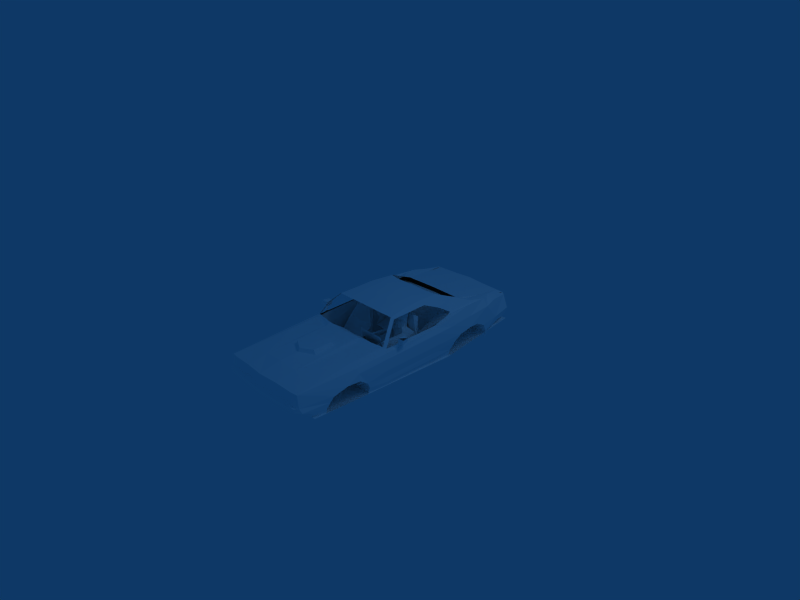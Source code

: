 # Source: 70cuda.blend  (saved by Blender 2.48.1; exported with 4.5.12 LTS)
import bpy
from mathutils import Matrix  # noqa: F401  (used for matrix-valued properties, if any)

bpy.ops.wm.read_factory_settings(use_empty=True)
scene = bpy.context.scene
scene.name = 'Scene'

# ---- collections
col_collection_1 = bpy.data.collections.new('Collection 1'); scene.collection.children.link(col_collection_1)

# ---- materials (node trees are filled in below, after node groups)
mat_material_1 = bpy.data.materials.new('Material#1')
mat_material_1.alpha_threshold = 0.0
mat_material_1.diffuse_color = (1.0, 1.0, 1.0, 1.0)
mat_material_1.roughness = 0.5
mat_material_1.line_color = (0.0, 0.0, 0.0, 1.0)

# ---- material node trees

# ---- world
world_world = bpy.data.worlds.new('World'); scene.world = world_world
world_world.color = (0.05656, 0.2208, 0.4)
world_world.use_sun_shadow = False
world_world.sun_shadow_jitter_overblur = 0.0
world_world.cycles.sampling_method = 'MANUAL'
world_world.cycles.sample_map_resolution = 256

# ---- cameras
cam_camera = bpy.data.cameras.new('Camera')
cam_camera.passepartout_alpha = 0.2
cam_camera.clip_end = 100.0
cam_camera.lens = 35.0
cam_camera.ortho_scale = 7.314
cam_camera.show_passepartout = False
cam_camera.show_safe_areas = True
cam_camera.dof.focus_distance = 0.0
cam_camera.dof.aperture_fstop = 128.0

# ---- lights
light_spot = bpy.data.lights.new('Spot', 'POINT')
light_spot.transmission_factor = 0.0
light_spot.cutoff_distance = 30.0
light_spot.energy = 100.0
light_spot.shadow_buffer_clip_start = 1.001
light_spot.shadow_soft_size = 1.0
light_spot.shadow_maximum_resolution = 0.006
light_spot.use_absolute_resolution = True
light_spot.cycles.use_multiple_importance_sampling = False

# ---- meshes
me_body_prm0_material_1 = bpy.data.meshes.new('body.prm0_Material#1')
me_body_prm0_material_1.from_pydata([(0.7819, -0.3092, 0.1261), (0.8695, -0.29, 0.2161), (0.87, -0.3076, 0.1529), (0.8695, -0.29, 0.2161), (0.7819, -0.3092, 0.1261), (0.7712, -0.289, 0.213), (0.7689, -0.2068, 0.1501), (0.87, -0.3076, 0.1529), (0.8493, -0.2036, 0.1534), (0.87, -0.3076, 0.1529), (0.7689, -0.2068, 0.1501), (0.7819, -0.3092, 0.1261), (0.8493, -0.2036, 0.1534), (0.8514, -0.1825, 0.2092), (0.8493, -0.2036, 0.1534), (0.8514, -0.1825, 0.2092), (0.7712, -0.289, 0.213), (0.7613, -0.1844, 0.2075), (0.7613, -0.1844, 0.2075), (0.7689, -0.2068, 0.1501), (0.7613, -0.1844, 0.2075), (0.7589, -0.305, 0.06481), (0.8052, -0.2483, 0.1602), (0.7332, -0.305, 0.103), (0.8052, -0.2483, 0.1602), (0.7589, -0.305, 0.06481), (0.8085, -0.2483, 0.1439), (0.7589, -0.3556, 0.06481), (0.803, -0.2715, 0.1559), (0.8077, -0.2715, 0.1322), (0.803, -0.2715, 0.1559), (0.7589, -0.3556, 0.06481), (0.7332, -0.3556, 0.103), (0.8077, -0.2715, 0.1322), (0.8077, -0.2715, 0.1322), (0.7589, -0.3556, 0.06481), (0.7332, -0.3556, 0.103), (0.7332, -0.3556, 0.103), (0.803, -0.2715, 0.1559), (0.2675, 1.974, 0.1244), (0.6975, 1.974, 0.1118), (0.4961, 1.154, 0.2305), (0.524, 1.267, 0.1933), (0.4626, 0.7419, 0.4184), (0.3088, 0.7083, 0.4253), (0.00301, 0.3898, 0.4685), (0.00301, 0.7044, 0.4344), (0.3195, 0.3936, 0.4613), (0.4626, 0.7419, 0.4184), (0.4855, 0.3892, 0.4435), (0.00301, 0.09168, 0.4649), (0.3128, 0.0958, 0.4576), (0.4943, 0.09255, 0.436), (0.00301, -0.2367, 0.438), (0.3108, -0.2316, 0.4308), (0.5345, -0.2081, 0.4141), (0.323, -0.597, 0.1687), (0.00301, -0.6973, 0.1596), (0.00301, -0.6104, 0.1685), (0.2974, -0.6844, 0.1552), (0.3451, -0.6727, 0.1282), (0.662, -0.5759, 0.1086), (0.3536, -1.023, 0.1134), (0.6618, -1.015, 0.09759), (0.6845, -0.4927, 0.1237), (0.3033, -1.026, 0.1363), (0.00301, -1.02, 0.1503), (0.3164, -1.675, 0.09961), (0.00301, -1.675, 0.1238), (0.6114, -1.659, 0.06876), (0.3164, -1.675, 0.09961), (0.00301, -2.014, 0.06355), (0.00301, -1.675, 0.1238), (0.3141, -1.99, 0.06223), (0.6114, -1.659, 0.06876), (0.3164, -1.675, 0.09961), (0.6114, -1.659, 0.06876), (0.6102, -1.973, 0.04512), (0.3141, -1.99, 0.06223), (0.003012, -2.01, -0.1219), (0.00301, -2.014, 0.06355), (0.2956, -1.982, -0.1259), (0.6102, -1.973, 0.04512), (0.6774, -1.973, -0.1518), (0.7157, -1.955, 0.03905), (0.7157, -1.955, 0.03905), (0.6618, -1.015, 0.09759), (0.7157, -1.955, 0.03905), (0.6114, -1.659, 0.06876), (0.7673, -1.026, 0.05419), (0.7739, -0.5059, 0.07227), (0.662, -0.5759, 0.1086), (0.7178, -0.458, 0.1022), (0.6845, -0.4927, 0.1237), (0.6616, -0.3313, 0.2609), (0.6233, -0.3628, 0.2952), (0.5691, -0.177, 0.3848), (0.5345, -0.2081, 0.4141), (0.4943, 0.09255, 0.436), (0.4855, 0.3892, 0.4435), (0.571, 0.4003, 0.3972), (0.4626, 0.7419, 0.4184), (0.6518, 0.6154, 0.3102), (0.5068, 1.038, 0.2903), (0.6864, 0.8063, 0.19), (0.524, 1.267, 0.1933), (0.4626, 0.7419, 0.4184), (0.6886, 1.247, 0.2228), (0.6166, 1.923, 0.1359), (0.6166, 1.923, 0.1359), (0.6511, 1.662, 0.1736), (0.7518, 1.461, 0.203), (0.7103, 0.9385, 0.1784), (0.7666, 1.1, 0.2083), (0.7208, 0.7221, 0.1732), (0.7732, 0.7344, 0.1508), (0.6864, 0.8063, 0.19), (0.7293, 0.4506, 0.1136), (0.7729, 0.4505, 0.09059), (0.7249, 1.969, 0.0881), (0.7249, 1.969, 0.0881), (0.7851, 1.672, 0.1235), (0.8377, 1.464, 0.1011), (0.8278, 1.095, 0.06497), (0.8221, 0.7201, 0.03239), (0.8193, 0.4539, 0.02149), (0.8044, -1.025, -0.01519), (0.8065, -0.5322, -0.0007262), (0.8235, -1.229, -0.1047), (0.8165, -1.453, -0.1579), (0.7349, -1.952, -0.1534), (0.7996, -1.507, -0.2302), (0.7349, -1.952, -0.1534), (0.6969, -2.015, -0.1476), (0.7616, -1.924, -0.2253), (0.7823, -1.559, -0.3214), (0.6926, -2.005, -0.2156), (0.7616, -1.924, -0.2253), (0.6926, -2.005, -0.2156), (0.2805, -2.038, -0.1368), (0.6926, -2.005, -0.2156), (0.2975, -2.022, -0.2285), (0.003009, -2.051, -0.135), (0.003008, -2.039, -0.224), (0.7609, -1.554, -0.4146), (0.7198, -1.763, -0.3764), (0.7198, -1.763, -0.3764), (0.5248, -1.748, -0.3725), (0.3067, -1.757, -0.3715), (0.003007, -1.836, -0.3589), (0.8239, -1.025, -0.1199), (0.8114, -0.8893, -0.2175), (0.8131, -0.5385, -0.1725), (0.7915, -0.5262, -0.2787), (0.7986, -0.8434, -0.3112), (0.7913, -0.5206, -0.3614), (0.7685, -0.511, -0.457), (0.7583, -0.8481, -0.4482), (0.8226, 0.4528, -0.1592), (0.7968, 0.4381, -0.2775), (0.7465, 0.4298, -0.4624), (0.7887, 0.4299, -0.3678), (0.8272, 0.7989, -0.2236), (0.7809, 0.7268, -0.3706), (0.755, 0.7241, -0.4679), (0.8511, 1.094, -0.1014), (0.8428, 0.8853, -0.1461), (0.8438, 1.244, -0.1119), (0.8461, 1.38, -0.1819), (0.8323, 1.673, -0.1513), (0.706, 1.671, -0.4002), (0.8271, 1.455, -0.3149), (0.7806, 1.677, -0.2981), (0.7984, 1.467, -0.4335), (0.7947, 1.979, -0.1171), (0.7375, 1.954, -0.2583), (0.6231, 1.941, -0.3216), (0.7249, 1.969, 0.0881), (0.7469, 1.992, -0.08167), (0.7947, 1.979, -0.1171), (0.7249, 1.969, 0.0881), (0.6975, 1.974, 0.1118), (0.7469, 1.992, -0.08167), (0.7423, 2.005, -0.1049), (0.7375, 1.954, -0.2583), (0.6506, 1.927, -0.316), (0.6231, 1.941, -0.3216), (0.6556, 1.973, -0.2371), (0.6506, 1.927, -0.316), (0.7469, 1.992, -0.08167), (0.2899, 2.014, -0.08265), (0.7423, 2.005, -0.1049), (0.3252, 2.031, -0.1148), (0.3253, 2.037, -0.2069), (0.3206, 1.949, -0.3026), (0.003011, 2.023, -0.1136), (0.00301, 2.02, -0.08383), (0.003007, 2.051, -0.2078), (0.003011, 1.957, -0.3058), (0.6556, 1.973, -0.2371), (0.7375, 1.954, -0.2583), (0.003011, 1.993, 0.1297), (0.003011, 1.165, 0.2308), (0.8235, -1.229, -0.1047), (0.4252, -1.452, -0.1582), (0.8165, -1.453, -0.1579), (0.4252, -1.229, -0.105), (0.4252, -1.506, -0.2305), (0.7996, -1.507, -0.2302), (0.4252, -1.558, -0.3218), (0.7823, -1.559, -0.3214), (0.4252, -1.553, -0.4149), (0.7609, -1.554, -0.4146), (0.8239, -1.025, -0.1199), (0.4252, -1.025, -0.1202), (0.8114, -0.8893, -0.2175), (0.4252, -0.8886, -0.2178), (0.7986, -0.8434, -0.3112), (0.4252, -0.8428, -0.3115), (0.7583, -0.8481, -0.4482), (0.4252, -0.8475, -0.4485), (0.8272, 0.7989, -0.2236), (0.4459, 0.7213, -0.3712), (0.7809, 0.7268, -0.3706), (0.4459, 0.7935, -0.2242), (0.4459, 0.7187, -0.4685), (0.755, 0.7241, -0.4679), (0.8511, 1.094, -0.1014), (0.4459, 0.8799, -0.1466), (0.8428, 0.8853, -0.1461), (0.4459, 1.088, -0.102), (0.8438, 1.244, -0.1119), (0.4459, 1.238, -0.1125), (0.8461, 1.38, -0.1819), (0.4459, 1.375, -0.1825), (0.7984, 1.467, -0.4335), (0.4459, 1.449, -0.3155), (0.8271, 1.455, -0.3149), (0.4459, 1.462, -0.4341), (-0.493, 1.156, 0.2307), (-0.6679, 1.974, 0.1118), (-0.2615, 1.974, 0.1244), (-0.5179, 1.267, 0.1933), (-0.4598, 0.7419, 0.4212), (-0.3027, 0.7083, 0.4253), (-0.3134, 0.3936, 0.4613), (-0.4598, 0.7419, 0.4212), (-0.4795, 0.3892, 0.4435), (-0.3068, 0.09581, 0.4576), (-0.4883, 0.09255, 0.436), (-0.3048, -0.2316, 0.4308), (-0.5285, -0.2081, 0.4141), (-0.317, -0.597, 0.1687), (-0.2914, -0.6844, 0.1552), (-0.339, -0.6727, 0.1282), (-0.3476, -1.023, 0.1134), (-0.656, -0.5759, 0.1086), (-0.6558, -1.015, 0.09759), (-0.6863, -0.4927, 0.1237), (-0.2973, -1.026, 0.1363), (-0.3104, -1.675, 0.09961), (-0.6053, -1.659, 0.06876), (0.00301, -2.014, 0.06355), (-0.3104, -1.675, 0.09961), (0.00301, -1.675, 0.1238), (0.00301, -2.014, 0.06355), (-0.3081, -1.99, 0.06223), (-0.3104, -1.675, 0.09961), (-0.6053, -1.659, 0.06876), (-0.6042, -1.973, 0.04512), (-0.3081, -1.99, 0.06223), (-0.2892, -1.979, -0.1333), (-0.6042, -1.973, 0.04512), (-0.6714, -1.973, -0.1355), (-0.7097, -1.955, 0.03905), (-0.6042, -1.973, 0.04512), (-0.7097, -1.955, 0.03905), (-0.6053, -1.659, 0.06876), (-0.7097, -1.955, 0.03905), (-0.6558, -1.015, 0.09759), (-0.6053, -1.659, 0.06876), (-0.7612, -1.026, 0.05419), (-0.7678, -0.5059, 0.07227), (-0.656, -0.5759, 0.1086), (-0.7118, -0.458, 0.1022), (-0.6863, -0.4927, 0.1237), (-0.6556, -0.3313, 0.2609), (-0.6251, -0.3628, 0.2952), (-0.5631, -0.177, 0.3848), (-0.5285, -0.2081, 0.4141), (-0.4883, 0.09255, 0.436), (-0.4795, 0.3892, 0.4435), (-0.565, 0.4003, 0.3972), (-0.4598, 0.7419, 0.4212), (-0.6458, 0.6154, 0.3102), (-0.5008, 1.038, 0.2903), (-0.6803, 0.7976, 0.1901), (-0.5179, 1.267, 0.1933), (-0.4598, 0.7419, 0.4212), (-0.6826, 1.247, 0.2228), (-0.5179, 1.267, 0.1933), (-0.6106, 1.923, 0.1359), (-0.6451, 1.662, 0.1736), (-0.6106, 1.923, 0.1359), (-0.707, 1.461, 0.203), (-0.7043, 0.9385, 0.1784), (-0.7605, 1.1, 0.2083), (-0.7148, 0.7221, 0.1732), (-0.7672, 0.7344, 0.1508), (-0.6761, 0.8019, 0.1587), (-0.7233, 0.4506, 0.1136), (-0.7669, 0.4505, 0.09059), (-0.6106, 1.923, 0.1359), (-0.7188, 1.969, 0.0881), (-0.6679, 1.974, 0.1118), (-0.7188, 1.969, 0.0881), (-0.7791, 1.673, 0.1154), (-0.8123, 1.464, 0.1011), (-0.8217, 1.095, 0.06497), (-0.816, 0.7201, 0.03239), (-0.8133, 0.4539, 0.02149), (-0.7983, -1.025, -0.01519), (-0.8005, -0.5322, -0.0007259), (-0.8174, -1.229, -0.1047), (-0.8105, -1.453, -0.1579), (-0.7288, -1.952, -0.1534), (-0.7936, -1.507, -0.2302), (-0.7288, -1.952, -0.1534), (-0.6909, -2.015, -0.1476), (-0.7556, -1.924, -0.2253), (-0.7763, -1.559, -0.3214), (-0.6865, -2.005, -0.2156), (-0.7556, -1.924, -0.2253), (-0.2745, -2.038, -0.1367), (-0.2915, -2.022, -0.2285), (-0.7549, -1.554, -0.4146), (-0.7138, -1.763, -0.3667), (-0.7138, -1.763, -0.3667), (-0.5187, -1.756, -0.3724), (-0.3007, -1.766, -0.3715), (-0.8178, -1.025, -0.1199), (-0.8054, -0.8893, -0.2175), (-0.807, -0.5385, -0.1725), (-0.7854, -0.5262, -0.2787), (-0.7926, -0.8434, -0.3112), (-0.7853, -0.5206, -0.3614), (-0.7625, -0.511, -0.457), (-0.7523, -0.8481, -0.4482), (-0.8166, 0.4528, -0.1592), (-0.7907, 0.4381, -0.2775), (-0.7404, 0.4298, -0.4624), (-0.7827, 0.4299, -0.3678), (-0.8212, 0.7989, -0.2236), (-0.7748, 0.7268, -0.3706), (-0.749, 0.7241, -0.4679), (-0.8451, 1.094, -0.1014), (-0.8368, 0.8853, -0.1461), (-0.8378, 1.244, -0.1119), (-0.8304, 1.38, -0.1819), (-0.8184, 1.673, -0.1513), (-0.8017, 1.455, -0.3149), (-0.7, 1.671, -0.392), (-0.751, 1.677, -0.2981), (-0.773, 1.467, -0.4335), (-0.779, 1.979, -0.1171), (-0.7079, 1.954, -0.2583), (-0.6171, 1.941, -0.3216), (-0.7188, 1.969, 0.0881), (-0.7312, 1.992, -0.08165), (-0.6679, 1.974, 0.1118), (-0.779, 1.979, -0.1171), (-0.7312, 1.992, -0.08165), (-0.7266, 2.005, -0.1049), (-0.7312, 1.992, -0.08165), (-0.779, 1.979, -0.1171), (-0.7079, 1.954, -0.2583), (-0.6445, 1.927, -0.316), (-0.6497, 1.973, -0.2371), (-0.6171, 1.941, -0.3216), (-0.7312, 1.992, -0.08165), (-0.2766, 2.017, -0.08264), (-0.7266, 2.005, -0.1049), (-0.3192, 2.031, -0.1148), (-0.3193, 2.037, -0.2069), (-0.3145, 1.949, -0.3026), (-0.7079, 1.954, -0.2583), (-0.4192, -1.452, -0.1582), (-0.8174, -1.229, -0.1047), (-0.8105, -1.453, -0.1579), (-0.4192, -1.229, -0.105), (-0.4192, -1.506, -0.2305), (-0.7936, -1.507, -0.2302), (-0.4192, -1.558, -0.3218), (-0.7763, -1.559, -0.3214), (-0.4192, -1.553, -0.4149), (-0.7549, -1.554, -0.4146), (-0.8178, -1.025, -0.1199), (-0.4192, -1.025, -0.1202), (-0.8054, -0.8893, -0.2175), (-0.4192, -0.8886, -0.2178), (-0.7926, -0.8434, -0.3112), (-0.4192, -0.8428, -0.3115), (-0.7523, -0.8481, -0.4482), (-0.4192, -0.8475, -0.4485), (-0.8212, 0.7989, -0.2236), (-0.4399, 0.7214, -0.3712), (-0.4399, 0.7935, -0.2242), (-0.7748, 0.7268, -0.3706), (-0.4399, 0.7187, -0.4685), (-0.749, 0.7241, -0.4679), (-0.4399, 0.8799, -0.1466), (-0.8451, 1.094, -0.1014), (-0.8368, 0.8853, -0.1461), (-0.4399, 1.088, -0.102), (-0.8378, 1.244, -0.1119), (-0.4399, 1.238, -0.1125), (-0.8304, 1.38, -0.1819), (-0.4399, 1.375, -0.1825), (-0.4399, 1.449, -0.3155), (-0.773, 1.467, -0.4335), (-0.8017, 1.455, -0.3149), (-0.4399, 1.462, -0.4341), (-0.87, -0.3076, 0.1508), (-0.8695, -0.29, 0.214), (-0.782, -0.3092, 0.1243), (-0.7713, -0.289, 0.2112), (-0.782, -0.3092, 0.1243), (-0.8695, -0.29, 0.214), (-0.8493, -0.2036, 0.1513), (-0.87, -0.3076, 0.1508), (-0.7689, -0.2068, 0.1483), (-0.782, -0.3092, 0.1243), (-0.7689, -0.2068, 0.1483), (-0.87, -0.3076, 0.1508), (-0.8514, -0.1825, 0.2072), (-0.8493, -0.2036, 0.1513), (-0.8493, -0.2036, 0.1513), (-0.7614, -0.1844, 0.2058), (-0.7713, -0.289, 0.2112), (-0.8514, -0.1825, 0.2072), (-0.8695, -0.29, 0.214), (-0.8514, -0.1825, 0.2072), (-0.7713, -0.289, 0.2112), (-0.7689, -0.2068, 0.1483), (-0.7614, -0.1844, 0.2058), (-0.7614, -0.1844, 0.2058), (-0.7332, -0.305, 0.1013), (-0.8053, -0.2483, 0.1583), (-0.7589, -0.305, 0.0631), (-0.8085, -0.2483, 0.142), (-0.7589, -0.305, 0.0631), (-0.8053, -0.2483, 0.1583), (-0.8077, -0.2715, 0.1303), (-0.803, -0.2715, 0.154), (-0.7589, -0.3556, 0.0631), (-0.7332, -0.3556, 0.1013), (-0.7589, -0.3556, 0.0631), (-0.803, -0.2715, 0.154), (-0.8077, -0.2715, 0.1303), (-0.7589, -0.3556, 0.0631), (-0.8077, -0.2715, 0.1303), (-0.7332, -0.3556, 0.1013), (-0.803, -0.2715, 0.154), (-0.7332, -0.3556, 0.1013), (0.7689, -0.2068, 0.1501), (0.8514, -0.1825, 0.2092), (0.7613, -0.1844, 0.2075), (0.8514, -0.1825, 0.2092), (0.7689, -0.2068, 0.1501), (0.8493, -0.2036, 0.1534), (0.3148, 1.158, 0.2264), (0.003011, 1.165, 0.2308), (0.3148, 1.158, 0.2264), (0.003011, 1.165, 0.2308), (0.4961, 1.154, 0.2305), (0.4406, 1.165, 0.2312), (0.6864, 0.8063, 0.19), (0.6864, 0.8063, 0.19), (0.7208, 0.7221, 0.1732), (-0.3088, 1.158, 0.2264), (-0.3088, 1.158, 0.2264), (-0.493, 1.156, 0.2307), (-0.4346, 1.165, 0.2312), (-0.7148, 0.7221, 0.1732), (-0.6803, 0.7976, 0.1901), (-0.6803, 0.7976, 0.1901), (-0.7614, -0.1844, 0.2058), (-0.8514, -0.1825, 0.2072), (-0.7689, -0.2068, 0.1483), (-0.8493, -0.2036, 0.1513), (-0.7689, -0.2068, 0.1483), (-0.8514, -0.1825, 0.2072), (-0.2128, -0.9035, 0.1105), (-0.1805, -1.266, 0.1879), (-0.226, -1.266, 0.1105), (-0.1674, -0.9755, 0.1879), (0.1736, -0.9796, 0.1879), (0.2156, -0.9021, 0.1105), (0.2156, -0.9021, 0.1105), (0.1815, -1.269, 0.1879), (0.1736, -0.9796, 0.1879), (0.2256, -1.272, 0.1105), (0.1815, -1.269, 0.1879), (0.00316, -1.371, 0.1879), (0.1736, -0.9796, 0.1879), (-0.1674, -0.9755, 0.1879), (-0.1805, -1.266, 0.1879), (0.1736, -0.9796, 0.1879), (-0.226, -1.266, 0.1105), (-0.1805, -1.266, 0.1879), (0.00316, -1.371, 0.1879), (0.00316, -1.371, 0.1879), (0.00316, -1.405, 0.1056), (0.2256, -1.272, 0.1105), (0.1815, -1.269, 0.1879), (0.3355, -0.4311, -0.1174), (0.3394, -0.3905, -0.044), (0.3747, -0.3989, -0.00715), (0.3731, -0.4935, 0.01785), (0.4644, -0.5007, 0.01158), (0.4993, -0.3988, -0.04633), (0.4944, -0.4407, -0.1168), (0.4694, -0.4042, -0.006397), (0.4248, -0.3207, -0.1852), (0.1116, -0.9024, -0.2435), (0.4901, -0.4272, -0.2099), (0.3396, -0.4192, -0.2104), (0.6595, -0.9397, -0.2896), (0.3396, -0.4192, -0.2104), (0.3432, -0.3162, -0.1857), (0.4901, -0.4272, -0.2099), (0.493, -0.3246, -0.185), (0.1116, -0.9024, -0.2435), (0.1037, -0.416, -0.1442), (0.07888, -0.3224, -0.2505), (-0.06832, -0.4413, -0.154), (-0.6835, -0.4396, -0.1595), (-0.1905, -0.9452, -0.225), (-0.6364, -0.9072, -0.2725), (-0.07169, -0.7372, -0.3485), (-0.06832, -0.4413, -0.154), (-0.1905, -0.9452, -0.225), (-0.7153, -0.5405, 0.07317), (-0.6979, -0.8214, 0.04189), (-0.7111, -0.283, 0.09653), (-0.6835, -0.4396, -0.1595), (-0.1397, -0.4961, 0.1043), (-0.7153, -0.5405, 0.07317), (-0.06832, -0.4413, -0.154), (-0.7153, -0.5405, 0.07317), (-0.6707, -0.9047, 0.04408), (-0.6979, -0.8214, 0.04189), (-0.1397, -0.4961, 0.1043), (-0.3456, -1.075, 0.06141), (0.1337, -0.5118, 0.1049), (0.002714, -1.107, 0.05917), (0.05174, 0.2843, -0.2453), (0.07888, -0.3224, -0.2505), (-0.06885, -0.307, -0.2358), (0.05484, 0.2812, -0.3465), (0.05174, 0.2843, -0.2453), (0.1116, -0.9024, -0.2435), (0.07888, -0.3224, -0.2505), (0.09801, -0.7059, -0.3485), (0.1116, -0.9024, -0.2435), (0.6818, -0.4742, -0.1592), (0.5827, -0.4989, 0.101), (0.3731, -0.4935, 0.01785), (0.4644, -0.5007, 0.01158), (0.1037, -0.416, -0.1442), (0.1037, -0.416, -0.1442), (0.6761, -0.9047, 0.04408), (0.3431, -1.075, 0.03985), (0.5827, -0.4989, 0.101), (0.6988, -0.4806, 0.00952), (0.7166, -0.283, 0.09653), (0.7033, -0.8214, 0.04189), (0.6818, -0.4742, -0.1592), (0.6988, -0.4806, 0.00952), (0.1337, -0.5118, 0.1049), (0.2373, -0.4933, 0.107), (0.1337, -0.5118, 0.1049), (0.2373, -0.4933, 0.107), (0.6988, -0.4806, 0.00952), (-0.08653, 0.2823, -0.3441), (-0.07644, 0.284, -0.2427), (-0.07169, -0.7372, -0.3485), (-0.07644, 0.284, -0.2427), (0.05174, 0.2843, -0.2453), (-0.06885, -0.307, -0.2358), (-0.07169, -0.7372, -0.3485), (-0.6664, -0.742, -0.3676), (-0.6889, 0.2806, -0.3481), (-0.07169, -0.7372, -0.3485), (-0.6664, -0.742, -0.3676), (0.09801, -0.7059, -0.3485), (0.6628, -0.698, -0.369), (-0.6364, -0.9072, -0.2725), (-0.6835, -0.4396, -0.1595), (-0.6664, -0.742, -0.3676), (-0.6835, -0.4396, -0.1595), (-0.7198, 0.4398, 0.1081), (0.6628, -0.698, -0.369), (0.6818, -0.4742, -0.1592), (0.6595, -0.9397, -0.2896), (0.7001, 0.2812, -0.3504), (0.6818, -0.4742, -0.1592), (0.6628, -0.698, -0.369), (0.7189, 0.4663, 0.1126), (-0.06885, -0.307, -0.2358), (-0.06832, -0.4413, -0.154), (-0.06885, -0.307, -0.2358), (0.07888, -0.3224, -0.2505), (-0.06832, -0.4413, -0.154), (0.1037, -0.416, -0.1442), (0.7033, -0.8214, 0.04189), (0.6988, -0.4806, 0.00952), (0.38, 0.3695, -0.1881), (0.7267, 0.728, 0.1559), (0.7189, 0.4663, 0.1126), (0.5079, 0.8333, 0.1702), (0.5079, 0.8333, 0.1702), (0.5053, 1.152, 0.1593), (0.6842, 1.117, 0.1542), (-0.3739, 0.3801, -0.1219), (-0.7198, 0.4398, 0.1081), (-0.7183, 0.7147, 0.1559), (-0.5022, 0.7998, 0.1719), (-0.6788, 1.108, 0.1542), (0.7001, 0.2812, -0.3504), (0.6628, -0.698, -0.369), (0.09801, -0.7059, -0.3485), (-0.6889, 0.2806, -0.3481), (-0.6664, -0.742, -0.3676), (-0.6889, 0.2806, -0.3481), (-0.3794, 0.2829, -0.3465), (-0.3794, 0.2829, -0.3465), (-0.08653, 0.2823, -0.3441), (-0.6889, 0.2806, -0.3481), (-0.3739, 0.3801, -0.1219), (-0.3767, 0.3315, -0.244), (-0.7198, 0.4398, 0.1081), (0.3814, 0.276, -0.3428), (0.3807, 0.3228, -0.2438), (0.7189, 0.4663, 0.1126), (0.7189, 0.4663, 0.1126), (0.7001, 0.2812, -0.3504), (0.09801, -0.7059, -0.3485), (0.3814, 0.276, -0.3428), (0.05484, 0.2812, -0.3465), (0.3814, 0.276, -0.3428), (0.6842, 1.117, 0.1542), (-0.5022, 0.7998, 0.1719), (-0.6788, 1.108, 0.1542), (-0.4998, 1.152, 0.1593), (0.3807, 0.3228, -0.2438), (0.38, 0.3695, -0.1881), (-0.3767, 0.3315, -0.244), (-0.07644, 0.284, -0.2427), (0.3807, 0.3228, -0.2438), (0.05174, 0.2843, -0.2453), (0.3899, 0.6448, -0.2105), (0.3807, 0.3228, -0.2438), (0.3899, 0.6448, -0.2105), (0.3899, 0.6448, -0.2105), (0.5079, 0.8333, 0.1702), (-0.3767, 0.3315, -0.244), (-0.4142, 0.6361, -0.2076), (-0.07644, 0.284, -0.2427), (-0.3767, 0.3315, -0.244), (-0.4142, 0.6361, -0.2076), (-0.3739, 0.3801, -0.1219), (-0.5022, 0.7998, 0.1719), (-0.4142, 0.6361, -0.2076), (-0.5022, 0.7998, 0.1719), (0.5079, 0.8333, 0.1702), (0.3899, 0.6448, -0.2105), (0.2918, 1.155, 0.1676), (0.5053, 1.152, 0.1593), (0.002714, 1.158, 0.1682), (0.2918, 1.155, 0.1676), (-0.2864, 1.145, 0.1676), (0.002714, 1.158, 0.1682), (-0.4998, 1.152, 0.1593), (-0.2864, 1.145, 0.1676), (-0.2742, 0.1932, 0.1711), (-0.6216, 0.04183, -0.3095), (-0.1506, 0.03979, -0.3121), (-0.4749, 0.1932, 0.1711), (-0.6285, -0.1431, -0.2634), (-0.6147, 0.02565, -0.05053), (-0.154, -0.1487, -0.2626), (-0.1488, 0.02565, -0.06164), (-0.2742, 0.09993, 0.2213), (-0.4749, 0.09993, 0.2213), (-0.1348, -0.3327, -0.2103), (-0.6285, -0.1431, -0.2634), (-0.154, -0.1487, -0.2626), (-0.6206, -0.3247, -0.2135), (-0.6216, 0.04183, -0.3095), (-0.6147, 0.02565, -0.05053), (-0.6285, -0.1431, -0.2634), (-0.4749, 0.09993, 0.2213), (-0.4749, 0.1932, 0.1711), (-0.2742, 0.1932, 0.1711), (-0.4749, 0.09993, 0.2213), (-0.2742, 0.09993, 0.2213), (-0.154, -0.1487, -0.2626), (-0.1488, 0.02565, -0.06164), (-0.2742, 0.09993, 0.2213), (-0.1344, -0.3354, -0.3192), (-0.6206, -0.3247, -0.2135), (-0.1348, -0.3327, -0.2103), (-0.6202, -0.3232, -0.3192), (0.4975, 0.3528, 0.2148), (0.2968, 0.3528, 0.2148), (0.1501, 0.2025, -0.3134), (0.6229, 0.1852, -0.04697), (0.157, 0.1852, -0.03586), (0.4975, 0.2595, 0.265), (0.2968, 0.2595, 0.265), (0.157, 0.1852, -0.03586), (0.1431, 0.01644, -0.2487), (0.2968, 0.2595, 0.265), (0.2968, 0.3528, 0.2148), (0.4975, 0.3528, 0.2148), (0.2968, 0.2595, 0.265), (0.4975, 0.2595, 0.265), (0.6177, 0.01085, -0.2479), (0.6229, 0.1852, -0.04697), (0.6211, 0.2005, -0.3119), (0.4975, 0.2595, 0.265), (0.6372, -0.4469, -0.3246), (0.1511, -0.4362, -0.2472), (0.6369, -0.4442, -0.244), (0.1515, -0.4347, -0.3246), (0.1968, 0.08331, 0.03424), (0.3342, 0.175, 0.09998), (0.2982, 0.05551, 0.05183), (0.2052, 0.1886, 0.06215), (0.489, 0.05551, 0.05533), (0.4547, 0.175, 0.09822), (0.587, 0.08331, 0.03424), (0.5887, 0.1886, 0.05865), (0.3342, 0.175, 0.09998), (0.3809, 0.1012, 0.1671), (0.2982, 0.05551, 0.05183), (0.381, 0.1744, 0.1692), (0.489, 0.05551, 0.05533), (0.3809, 0.1012, 0.1671), (0.406, 0.1012, 0.1655), (0.489, 0.05551, 0.05533), (0.406, 0.1012, 0.1655), (0.4547, 0.175, 0.09822), (0.4059, 0.1728, 0.1692), (0.157, 0.1852, -0.03586), (0.6229, 0.1852, -0.04697), (0.5884, -0.3779, -0.1798), (0.5884, -0.4497, 0.218), (0.1832, -0.3779, -0.1798), (0.1832, -0.4497, 0.218), (0.2385, -0.1273, -0.1624), (0.1431, 0.01644, -0.2487), (0.6177, 0.01085, -0.2479), (0.5321, -0.1201, -0.1624), (0.3888, -0.02056, -0.09728), (0.6229, 0.1852, -0.04697), (0.5721, -0.4557, 0.03113), (0.587, 0.08331, 0.03424), (0.533, -0.4682, 0.1045), (0.489, 0.05551, 0.05533), (0.1968, 0.08331, 0.03424), (0.2385, -0.4689, 0.1045), (0.157, 0.1852, -0.03586), (0.1971, -0.455, 0.03858), (0.2982, 0.05551, 0.05183), (0.4837, -0.4682, 0.06988), (0.5229, -0.4557, -0.003473), (0.2465, -0.4549, 0.00336), (0.2879, -0.4688, 0.06932), (0.1511, -0.4362, -0.2472), (0.6369, -0.4442, -0.244), (0.338, 0.03874, 0.1987), (0.3183, 0.0942, 0.2263), (0.3312, 0.03604, 0.2329), (0.3887, 0.03108, 0.2326), (0.3799, 0.03423, 0.1983), (0.4486, 0.03604, 0.2329), (0.4615, 0.0942, 0.2263), (0.4418, 0.03874, 0.1987), (0.3999, 0.03423, 0.1983), (0.4454, 0.1806, 0.1149), (0.4129, 0.2222, 0.1782), (0.4129, 0.2223, 0.1274), (0.4326, 0.1919, 0.18), (0.4129, 0.2223, 0.1274), (0.3671, 0.2222, 0.1782), (0.3671, 0.2223, 0.1274), (0.4129, 0.2222, 0.1782), (0.3671, 0.2223, 0.1274), (0.3474, 0.192, 0.18), (0.3346, 0.1807, 0.1149), (0.3671, 0.2222, 0.1782), (0.3346, 0.1807, 0.1149), (0.3346, 0.1096, 0.1153), (0.3418, 0.1393, 0.101), (0.3474, 0.192, 0.18), (0.3418, 0.1393, 0.101), (0.367, 0.03877, 0.1038), (0.37, 0.1221, 0.08735), (0.3346, 0.1096, 0.1153), (0.37, 0.1221, 0.08735), (0.4129, 0.03876, 0.1038), (0.4128, 0.115, 0.08765), (0.367, 0.03877, 0.1038), (0.4128, 0.115, 0.08765), (0.4453, 0.1096, 0.1153), (0.4455, 0.1342, 0.1012), (0.4129, 0.03876, 0.1038), (0.4455, 0.1342, 0.1012), (0.4326, 0.1919, 0.18), (0.4454, 0.1806, 0.1149), (0.4453, 0.1096, 0.1153), (0.4326, 0.1919, 0.18), (0.4221, 0.2327, 0.2463), (0.4129, 0.2222, 0.1782), (0.4675, 0.1512, 0.2262), (0.4221, 0.2327, 0.2463), (0.4129, 0.2222, 0.1782), (0.3579, 0.2327, 0.2463), (0.3671, 0.2222, 0.1782), (0.4221, 0.2327, 0.2463), (0.3671, 0.2222, 0.1782), (0.3125, 0.1512, 0.2262), (0.3474, 0.192, 0.18), (0.3125, 0.1512, 0.2262), (0.3474, 0.192, 0.18), (0.3124, 0.1032, 0.1907), (0.3346, 0.1096, 0.1153), (0.3125, 0.1512, 0.2262), (0.3346, 0.1096, 0.1153), (0.3686, 0.04007, 0.1739), (0.367, 0.03877, 0.1038), (0.3124, 0.1032, 0.1907), (0.367, 0.03877, 0.1038), (0.4114, 0.04005, 0.1739), (0.4129, 0.03876, 0.1038), (0.3686, 0.04007, 0.1739), (0.4129, 0.03876, 0.1038), (0.4675, 0.1032, 0.1907), (0.4453, 0.1096, 0.1153), (0.4114, 0.04005, 0.1739), (0.4453, 0.1096, 0.1153), (0.4675, 0.1512, 0.2262), (0.4326, 0.1919, 0.18), (0.4675, 0.1032, 0.1907), (0.3125, 0.1512, 0.2262), (0.3124, 0.1066, 0.2394), (0.3124, 0.1032, 0.1907), (0.3124, 0.1032, 0.1907), (0.3559, 0.03745, 0.2234), (0.3686, 0.04007, 0.1739), (0.3124, 0.1066, 0.2394), (0.3899, 0.009833, 0.1769), (0.3899, 0.03743, 0.2235), (0.4114, 0.04005, 0.1739), (0.4114, 0.04005, 0.1739), (0.4675, 0.1066, 0.2394), (0.4675, 0.1032, 0.1907), (0.424, 0.03743, 0.2234), (0.4675, 0.1512, 0.2262), (0.4675, 0.1066, 0.2394), (0.4675, 0.1512, 0.2262), (0.4221, 0.2347, 0.2636), (0.4675, 0.1797, 0.2648), (0.4221, 0.2327, 0.2463), (0.3579, 0.2347, 0.2636), (0.3579, 0.2327, 0.2463), (0.4221, 0.2347, 0.2636), (0.3579, 0.2327, 0.2463), (0.3125, 0.1797, 0.2648), (0.3579, 0.2347, 0.2636), (0.3125, 0.1512, 0.2262), (0.3124, 0.08074, 0.2627), (0.3124, 0.1066, 0.2394), (0.3125, 0.1797, 0.2648), (0.3124, 0.1066, 0.2394), (0.3389, 0.03744, 0.2582), (0.3559, 0.03745, 0.2234), (0.3124, 0.08074, 0.2627), (0.3899, 0.03743, 0.2235), (0.441, 0.03742, 0.2582), (0.424, 0.03743, 0.2234), (0.441, 0.03742, 0.2582), (0.3389, 0.03744, 0.2582), (0.424, 0.03743, 0.2234), (0.4675, 0.0807, 0.2627), (0.441, 0.03742, 0.2582), (0.4675, 0.1066, 0.2394), (0.4675, 0.1797, 0.2648), (0.4675, 0.1512, 0.2262), (0.4675, 0.0807, 0.2627), (0.3686, 0.04007, 0.1739), (0.3899, 0.03743, 0.2235), (0.441, 0.03742, 0.2582), (0.3899, 0.009833, 0.1769), (0.424, 0.03743, 0.2234), (0.4675, 0.1797, 0.2648), (0.4221, 0.2375, 0.2837), (0.4221, 0.2347, 0.2636), (0.4675, 0.1812, 0.286), (0.4221, 0.2347, 0.2636), (0.3579, 0.2376, 0.2837), (0.3579, 0.2347, 0.2636), (0.4221, 0.2375, 0.2837), (0.3579, 0.2347, 0.2636), (0.3125, 0.1812, 0.286), (0.3125, 0.1797, 0.2648), (0.3579, 0.2376, 0.2837), (0.3125, 0.1797, 0.2648), (0.3124, 0.09635, 0.2813), (0.3124, 0.08074, 0.2627), (0.3125, 0.1812, 0.286), (0.4675, 0.0807, 0.2627), (0.4675, 0.1812, 0.286), (0.4675, 0.1797, 0.2648), (0.4675, 0.09631, 0.2813), (0.414, 0.2047, 0.3417), (0.3321, 0.1575, 0.3596), (0.366, 0.2047, 0.3417), (0.4479, 0.1575, 0.3596), (0.4479, 0.1575, 0.3596), (0.3321, 0.08215, 0.358), (0.3321, 0.1575, 0.3596), (0.4478, 0.08212, 0.358), (0.3321, 0.08215, 0.358), (0.4281, 0.03304, 0.346), (0.3518, 0.03306, 0.346), (0.4675, 0.1812, 0.286), (0.42, 0.2205, 0.3156), (0.4221, 0.2375, 0.2837), (0.4624, 0.1813, 0.3174), (0.4221, 0.2375, 0.2837), (0.36, 0.2205, 0.3156), (0.3579, 0.2376, 0.2837), (0.42, 0.2205, 0.3156), (0.3579, 0.2376, 0.2837), (0.3175, 0.1813, 0.3174), (0.3125, 0.1812, 0.286), (0.36, 0.2205, 0.3156), (0.3125, 0.1812, 0.286), (0.3175, 0.08, 0.3201), (0.3124, 0.09635, 0.2813), (0.3175, 0.1813, 0.3174), (0.4675, 0.09631, 0.2813), (0.4624, 0.1813, 0.3174), (0.4675, 0.1812, 0.286), (0.4624, 0.07996, 0.3201), (0.3124, 0.09635, 0.2813), (0.3422, 0.01958, 0.3212), (0.3389, 0.03653, 0.2961), (0.3175, 0.08, 0.3201), (0.3389, 0.03653, 0.2961), (0.4377, 0.01956, 0.3212), (0.441, 0.03651, 0.2961), (0.3422, 0.01958, 0.3212), (0.441, 0.03651, 0.2961), (0.4624, 0.07996, 0.3201), (0.4675, 0.09631, 0.2813), (0.4377, 0.01956, 0.3212), (0.42, 0.2205, 0.3156), (0.366, 0.2047, 0.3417), (0.36, 0.2205, 0.3156), (0.414, 0.2047, 0.3417), (0.36, 0.2205, 0.3156), (0.3175, 0.1813, 0.3174), (0.366, 0.2047, 0.3417), (0.3175, 0.1813, 0.3174), (0.3175, 0.08, 0.3201), (0.3321, 0.1575, 0.3596), (0.4624, 0.1813, 0.3174), (0.414, 0.2047, 0.3417), (0.42, 0.2205, 0.3156), (0.3175, 0.08, 0.3201), (0.3518, 0.03306, 0.346), (0.3422, 0.01958, 0.3212), (0.3321, 0.08215, 0.358), (0.3422, 0.01958, 0.3212), (0.4377, 0.01956, 0.3212), (0.3518, 0.03306, 0.346), (0.4377, 0.01956, 0.3212), (0.4478, 0.08212, 0.358), (0.4624, 0.07996, 0.3201), (0.4281, 0.03304, 0.346), (0.4624, 0.07996, 0.3201), (0.4479, 0.1575, 0.3596), (0.4624, 0.1813, 0.3174), (0.441, 0.03651, 0.2961), (0.4675, 0.09631, 0.2813), (0.3389, 0.03653, 0.2961), (0.441, 0.03742, 0.2582), (0.441, 0.03651, 0.2961), (0.3124, 0.08074, 0.2627), (0.3389, 0.03653, 0.2961), (0.3124, 0.09635, 0.2813), (0.7887, 0.6779, -0.4661), (-0.7945, -1.762, -0.3686), (0.7887, -1.762, -0.3686), (-0.7944, 0.6779, -0.4661), (0.7847, 1.977, -0.3063), (-0.7654, 1.981, -0.2987)], [], [(0, 2, 1), (3, 5, 4), (6, 8, 7), (9, 11, 10), (12, 13, 1), (3, 2, 14), (15, 17, 16), (18, 19, 4), (0, 5, 20), (21, 23, 22), (24, 26, 25), (27, 29, 28), (30, 32, 31), (21, 26, 33), (34, 35, 25), (24, 23, 36), (37, 38, 22), (39, 41, 40), (40, 41, 42), (41, 43, 42), (44, 46, 45), (44, 45, 47), (48, 44, 47), (48, 47, 49), (47, 45, 50), (47, 50, 51), (47, 51, 52), (47, 52, 49), (51, 50, 53), (51, 53, 54), (52, 51, 54), (52, 54, 55), (56, 58, 57), (56, 57, 59), (56, 59, 60), (61, 60, 62), (61, 62, 63), (64, 56, 60), (64, 60, 61), (65, 59, 57), (65, 57, 66), (60, 59, 65), (60, 65, 62), (67, 65, 66), (67, 66, 68), (67, 62, 65), (63, 62, 67), (63, 67, 69), (70, 72, 71), (70, 71, 73), (74, 75, 73), (76, 73, 77), (78, 80, 79), (78, 79, 81), (82, 78, 81), (82, 81, 83), (83, 84, 82), (76, 77, 85), (86, 88, 87), (86, 87, 89), (86, 89, 90), (86, 90, 91), (91, 90, 92), (92, 93, 91), (94, 95, 93), (94, 93, 92), (95, 94, 96), (95, 96, 97), (97, 96, 98), (99, 98, 96), (99, 96, 100), (101, 99, 100), (101, 100, 102), (103, 101, 102), (103, 102, 104), (105, 106, 103), (105, 103, 107), (40, 42, 108), (105, 110, 109), (110, 105, 107), (110, 107, 111), (111, 107, 112), (111, 112, 113), (113, 112, 114), (113, 114, 115), (114, 112, 116), (115, 114, 117), (115, 117, 118), (90, 118, 117), (90, 117, 92), (40, 108, 119), (120, 109, 110), (120, 110, 121), (110, 111, 122), (110, 122, 121), (111, 113, 123), (111, 123, 122), (113, 115, 124), (113, 124, 123), (124, 115, 118), (124, 118, 125), (90, 89, 126), (90, 126, 127), (128, 126, 89), (87, 128, 89), (87, 129, 128), (129, 87, 130), (129, 130, 131), (132, 84, 83), (132, 83, 133), (131, 130, 134), (131, 134, 135), (132, 133, 136), (132, 138, 137), (136, 133, 139), (140, 139, 141), (81, 79, 142), (81, 142, 139), (139, 142, 143), (139, 143, 141), (134, 145, 144), (134, 144, 135), (146, 137, 140), (146, 140, 147), (147, 140, 141), (147, 141, 148), (148, 141, 143), (148, 143, 149), (128, 150, 126), (151, 126, 150), (152, 127, 126), (152, 126, 151), (151, 154, 153), (151, 153, 152), (154, 155, 153), (154, 157, 156), (154, 156, 155), (125, 127, 152), (125, 152, 158), (158, 152, 153), (158, 153, 159), (155, 156, 160), (155, 160, 161), (159, 162, 158), (162, 159, 163), (161, 163, 159), (160, 163, 161), (163, 160, 164), (165, 123, 124), (165, 124, 166), (122, 123, 165), (122, 165, 167), (167, 168, 122), (168, 169, 122), (122, 169, 121), (170, 172, 171), (170, 171, 173), (120, 121, 169), (120, 169, 174), (169, 172, 175), (169, 175, 174), (172, 170, 176), (172, 176, 175), (177, 179, 178), (180, 182, 181), (179, 183, 178), (184, 186, 185), (184, 188, 187), (39, 40, 189), (39, 189, 190), (190, 189, 191), (190, 191, 192), (191, 187, 193), (191, 193, 192), (193, 187, 188), (193, 188, 194), (190, 192, 195), (190, 195, 196), (195, 192, 193), (195, 193, 197), (197, 193, 194), (197, 194, 198), (107, 103, 112), (116, 103, 104), (112, 103, 116), (199, 183, 200), (200, 183, 179), (172, 169, 171), (171, 169, 168), (162, 166, 158), (158, 166, 125), (125, 166, 124), (133, 83, 139), (139, 83, 81), (201, 202, 39), (39, 202, 41), (196, 201, 190), (190, 201, 39), (125, 118, 127), (127, 118, 90), (161, 159, 155), (155, 159, 153), (203, 205, 204), (203, 204, 206), (205, 208, 207), (205, 207, 204), (208, 210, 209), (208, 209, 207), (210, 212, 211), (210, 211, 209), (213, 203, 206), (213, 206, 214), (215, 213, 214), (215, 214, 216), (217, 215, 216), (217, 216, 218), (219, 217, 218), (219, 218, 220), (221, 223, 222), (221, 222, 224), (223, 226, 225), (223, 225, 222), (227, 229, 228), (227, 228, 230), (231, 227, 230), (231, 230, 232), (233, 231, 232), (233, 232, 234), (235, 237, 236), (235, 236, 238), (237, 233, 234), (237, 234, 236), (229, 221, 224), (229, 224, 228), (220, 218, 211), (218, 216, 211), (216, 214, 211), (214, 206, 211), (206, 204, 211), (204, 207, 211), (207, 209, 211), (238, 236, 225), (236, 234, 225), (234, 232, 225), (232, 230, 225), (230, 228, 225), (228, 224, 225), (224, 222, 225), (239, 241, 240), (239, 240, 242), (243, 239, 242), (45, 46, 244), (45, 244, 245), (245, 244, 246), (245, 246, 247), (50, 45, 245), (50, 245, 248), (245, 247, 249), (245, 249, 248), (53, 50, 248), (53, 248, 250), (250, 248, 249), (250, 249, 251), (57, 58, 252), (57, 252, 253), (253, 252, 254), (255, 254, 256), (255, 256, 257), (254, 252, 258), (254, 258, 256), (57, 253, 259), (57, 259, 66), (259, 253, 254), (259, 254, 255), (66, 259, 260), (66, 260, 68), (255, 260, 259), (257, 261, 260), (257, 260, 255), (262, 264, 263), (265, 267, 266), (266, 267, 268), (266, 268, 269), (79, 80, 270), (79, 270, 271), (271, 270, 272), (271, 272, 273), (274, 273, 272), (275, 277, 276), (278, 280, 279), (278, 279, 281), (279, 283, 282), (279, 282, 281), (282, 283, 284), (285, 284, 283), (285, 287, 286), (285, 286, 284), (287, 289, 288), (287, 288, 286), (288, 289, 290), (291, 292, 288), (291, 288, 290), (293, 294, 292), (293, 292, 291), (295, 296, 294), (295, 294, 293), (295, 298, 297), (295, 297, 299), (300, 240, 301), (302, 297, 303), (299, 297, 302), (299, 302, 304), (305, 299, 304), (305, 304, 306), (307, 305, 306), (307, 306, 308), (305, 307, 309), (308, 311, 310), (308, 310, 307), (282, 284, 310), (282, 310, 311), (312, 314, 313), (302, 303, 315), (302, 315, 316), (302, 316, 317), (302, 317, 304), (304, 317, 318), (304, 318, 306), (306, 318, 319), (306, 319, 308), (311, 308, 319), (311, 319, 320), (321, 281, 282), (321, 282, 322), (321, 323, 281), (323, 278, 281), (324, 278, 323), (325, 278, 324), (325, 324, 326), (273, 274, 327), (273, 327, 328), (326, 330, 329), (326, 329, 325), (327, 332, 331), (327, 331, 328), (333, 328, 331), (333, 331, 334), (142, 79, 271), (142, 271, 333), (143, 142, 333), (143, 333, 334), (329, 330, 335), (329, 335, 336), (331, 332, 337), (331, 337, 338), (334, 331, 338), (334, 338, 339), (143, 334, 339), (143, 339, 149), (340, 323, 321), (321, 341, 340), (321, 322, 342), (321, 342, 341), (341, 342, 343), (341, 343, 344), (345, 344, 343), (344, 345, 346), (344, 346, 347), (320, 348, 342), (320, 342, 322), (343, 342, 348), (343, 348, 349), (345, 351, 350), (345, 350, 346), (352, 349, 348), (349, 352, 353), (353, 351, 349), (353, 350, 351), (350, 353, 354), (319, 318, 355), (319, 355, 356), (317, 357, 355), (317, 355, 318), (358, 357, 317), (359, 358, 317), (359, 317, 316), (360, 362, 361), (360, 361, 363), (359, 316, 315), (359, 315, 364), (359, 364, 365), (359, 365, 362), (362, 365, 366), (362, 366, 361), (367, 369, 368), (313, 371, 370), (372, 374, 373), (375, 377, 376), (375, 376, 378), (241, 380, 379), (241, 379, 240), (381, 379, 380), (381, 380, 382), (381, 382, 383), (381, 383, 377), (376, 377, 383), (376, 383, 384), (380, 196, 195), (380, 195, 382), (195, 197, 383), (195, 383, 382), (197, 198, 384), (197, 384, 383), (295, 299, 305), (295, 309, 296), (295, 305, 309), (381, 377, 375), (372, 385, 374), (359, 362, 360), (359, 360, 358), (356, 352, 348), (356, 348, 320), (356, 320, 319), (273, 328, 333), (273, 333, 271), (202, 201, 241), (202, 241, 239), (201, 196, 380), (201, 380, 241), (311, 320, 322), (311, 322, 282), (349, 351, 345), (349, 345, 343), (386, 388, 387), (386, 387, 389), (388, 386, 390), (388, 390, 391), (391, 390, 392), (391, 392, 393), (393, 392, 394), (393, 394, 395), (389, 387, 396), (389, 396, 397), (397, 396, 398), (397, 398, 399), (399, 398, 400), (399, 400, 401), (401, 400, 402), (401, 402, 403), (404, 406, 405), (404, 405, 407), (407, 405, 408), (407, 408, 409), (410, 412, 411), (410, 411, 413), (413, 411, 414), (413, 414, 415), (415, 414, 416), (415, 416, 417), (418, 420, 419), (418, 419, 421), (417, 416, 420), (417, 420, 418), (412, 410, 406), (412, 406, 404), (401, 403, 394), (399, 401, 394), (397, 399, 394), (389, 397, 394), (386, 389, 394), (390, 386, 394), (392, 390, 394), (418, 421, 408), (417, 418, 408), (415, 417, 408), (413, 415, 408), (410, 413, 408), (406, 410, 408), (405, 406, 408), (422, 424, 423), (425, 427, 426), (428, 430, 429), (431, 433, 432), (434, 435, 423), (422, 427, 436), (437, 439, 438), (440, 442, 441), (443, 444, 426), (425, 424, 445), (446, 448, 447), (449, 451, 450), (452, 454, 453), (455, 457, 456), (449, 448, 458), (459, 460, 450), (446, 451, 461), (462, 463, 447), (464, 466, 465), (467, 469, 468), (470, 472, 471), (470, 471, 473), (474, 475, 472), (474, 472, 470), (476, 478, 477), (471, 480, 479), (471, 479, 473), (480, 482, 481), (480, 481, 479), (483, 485, 484), (486, 488, 487), (489, 491, 490), (492, 494, 493), (495, 492, 493), (492, 495, 496), (492, 496, 497), (498, 500, 499), (501, 498, 499), (502, 504, 503), (505, 506, 503), (507, 505, 503), (508, 510, 509), (508, 512, 511), (513, 511, 512), (513, 514, 510), (515, 517, 516), (515, 518, 517), (519, 521, 520), (519, 520, 522), (520, 523, 522), (517, 523, 516), (524, 526, 525), (524, 525, 527), (528, 529, 523), (528, 523, 530), (530, 523, 531), (532, 534, 533), (535, 537, 536), (538, 536, 537), (539, 541, 540), (542, 544, 543), (545, 547, 546), (548, 545, 546), (549, 551, 550), (549, 550, 552), (552, 550, 553), (552, 555, 554), (556, 558, 557), (559, 560, 557), (559, 562, 561), (559, 564, 563), (522, 517, 518), (522, 518, 519), (523, 517, 522), (523, 529, 516), (529, 528, 515), (529, 515, 516), (531, 523, 520), (530, 531, 520), (530, 520, 521), (527, 525, 565), (566, 568, 567), (526, 524, 569), (528, 570, 515), (571, 573, 572), (574, 576, 575), (577, 530, 521), (577, 521, 578), (578, 521, 519), (515, 579, 518), (515, 570, 579), (567, 581, 580), (582, 554, 555), (568, 566, 583), (573, 582, 572), (584, 586, 585), (587, 558, 588), (587, 586, 589), (590, 592, 591), (537, 593, 538), (593, 594, 538), (595, 524, 527), (596, 595, 527), (597, 599, 598), (600, 601, 542), (542, 601, 544), (602, 604, 603), (605, 607, 606), (608, 606, 574), (574, 575, 608), (570, 548, 546), (546, 579, 570), (609, 586, 610), (611, 613, 612), (612, 613, 614), (615, 616, 573), (615, 573, 571), (553, 555, 552), (555, 572, 582), (617, 619, 618), (617, 618, 620), (621, 623, 622), (624, 626, 625), (627, 628, 626), (629, 631, 630), (600, 633, 632), (590, 635, 634), (590, 637, 636), (638, 640, 639), (638, 624, 641), (600, 632, 601), (642, 644, 643), (642, 646, 645), (605, 606, 608), (647, 646, 648), (647, 650, 649), (620, 618, 651), (652, 654, 653), (624, 627, 626), (655, 644, 656), (638, 635, 657), (584, 640, 636), (584, 658, 657), (559, 650, 643), (559, 659, 588), (660, 662, 661), (655, 617, 663), (664, 617, 665), (666, 668, 667), (669, 670, 639), (671, 670, 672), (660, 661, 668), (668, 661, 667), (673, 675, 674), (673, 676, 675), (621, 678, 677), (652, 620, 679), (621, 680, 679), (652, 682, 681), (652, 684, 683), (685, 687, 686), (685, 686, 688), (689, 691, 690), (691, 692, 690), (692, 693, 690), (690, 693, 694), (695, 697, 696), (698, 695, 696), (699, 701, 700), (686, 700, 688), (688, 700, 702), (703, 705, 704), (704, 705, 706), (707, 687, 708), (709, 708, 685), (708, 687, 685), (710, 712, 711), (713, 710, 711), (714, 716, 715), (717, 719, 718), (718, 719, 720), (716, 722, 721), (716, 721, 715), (715, 721, 723), (724, 726, 725), (725, 726, 727), (728, 730, 729), (731, 729, 714), (729, 730, 714), (732, 734, 733), (735, 732, 733), (736, 738, 737), (739, 736, 737), (740, 742, 741), (741, 742, 743), (744, 746, 745), (744, 745, 747), (745, 746, 748), (749, 751, 750), (752, 748, 753), (752, 753, 754), (754, 744, 747), (753, 744, 754), (739, 743, 755), (755, 743, 756), (743, 742, 756), (736, 739, 755), (757, 759, 758), (759, 760, 758), (761, 755, 762), (763, 756, 764), (756, 740, 765), (740, 738, 765), (738, 755, 765), (755, 761, 765), (761, 764, 765), (764, 756, 765), (766, 768, 767), (769, 767, 768), (768, 770, 769), (770, 766, 767), (767, 769, 770), (771, 773, 772), (774, 772, 773), (775, 771, 772), (773, 775, 774), (772, 774, 775), (739, 737, 741), (741, 743, 739), (716, 714, 730), (767, 769, 776), (767, 776, 777), (772, 774, 778), (772, 778, 779), (761, 762, 780), (763, 764, 781), (764, 761, 780), (781, 764, 780), (782, 784, 783), (785, 784, 786), (787, 789, 788), (787, 785, 790), (791, 793, 792), (791, 792, 794), (795, 797, 796), (795, 796, 798), (799, 801, 800), (799, 800, 802), (803, 805, 804), (803, 804, 806), (807, 809, 808), (807, 808, 810), (811, 813, 812), (811, 812, 814), (815, 817, 816), (815, 816, 818), (819, 821, 820), (819, 820, 822), (823, 825, 824), (823, 827, 826), (828, 830, 829), (828, 829, 831), (832, 834, 833), (832, 835, 829), (836, 838, 837), (836, 837, 839), (840, 842, 841), (840, 841, 843), (844, 846, 845), (844, 845, 847), (848, 850, 849), (848, 849, 851), (852, 854, 853), (852, 853, 855), (856, 858, 857), (859, 861, 860), (859, 860, 862), (863, 865, 864), (866, 868, 867), (866, 867, 869), (870, 871, 849), (872, 827, 873), (872, 873, 874), (875, 877, 876), (875, 876, 878), (879, 835, 880), (879, 880, 881), (882, 884, 883), (882, 883, 885), (886, 888, 887), (886, 887, 889), (890, 892, 891), (893, 894, 860), (895, 871, 896), (895, 896, 897), (898, 900, 899), (898, 899, 901), (902, 903, 860), (890, 904, 860), (866, 905, 841), (863, 903, 841), (890, 865, 906), (907, 909, 908), (907, 908, 910), (911, 913, 912), (911, 912, 914), (915, 917, 916), (915, 916, 918), (919, 921, 920), (919, 920, 922), (923, 925, 924), (923, 924, 926), (927, 929, 928), (927, 928, 930), (931, 933, 932), (931, 932, 934), (935, 937, 936), (935, 936, 934), (938, 940, 939), (938, 939, 941), (942, 944, 943), (942, 943, 945), (946, 948, 947), (946, 947, 949), (950, 952, 951), (950, 951, 953), (954, 956, 955), (954, 955, 957), (958, 960, 959), (958, 959, 961), (962, 964, 963), (962, 963, 965), (966, 968, 967), (966, 967, 969), (970, 972, 971), (970, 971, 973), (974, 975, 928), (974, 928, 976), (977, 978, 932), (977, 932, 979), (980, 982, 981), (980, 981, 930), (983, 985, 984), (983, 984, 986), (987, 988, 936), (987, 936, 989), (990, 992, 991), (990, 991, 993), (994, 996, 995), (994, 995, 934), (997, 904, 896), (997, 896, 998), (999, 894, 1000), (999, 1000, 1001), (1002, 887, 1003), (1002, 1003, 1004), (789, 787, 790), (784, 782, 786), (1005, 1007, 1006), (1005, 1006, 1008), (1009, 1005, 1008), (1009, 1008, 1010)])
_uv = me_body_prm0_material_1.uv_layers.new(name='UVTex')
_uv.uv.foreach_set('vector', [0.5449, 0.07617, 0.5449, 0.09961, 0.5723, 0.09961, 0.5449, 0.07617, 0.5449, 0.09961, 0.5723, 0.09961, 0.5449, 0.07617, 0.5449, 0.09961, 0.5723, 0.09961, 0.5449, 0.07617, 0.5449, 0.09961, 0.5723, 0.09961, 0.5449, 0.07617, 0.5449, 0.09961, 0.5723, 0.09961, 0.5449, 0.07617, 0.5449, 0.09961, 0.5723, 0.09961, 0.5449, 0.07617, 0.5449, 0.09961, 0.5723, 0.09961, 0.5449, 0.07617, 0.5449, 0.09961, 0.5723, 0.09961, 0.5449, 0.07617, 0.5449, 0.09961, 0.5723, 0.09961, 0.5449, 0.07617, 0.5449, 0.09961, 0.5723, 0.09961, 0.5449, 0.07617, 0.5449, 0.09961, 0.5723, 0.09961, 0.5449, 0.07617, 0.5449, 0.09961, 0.5723, 0.09961, 0.5449, 0.07617, 0.5449, 0.09961, 0.5723, 0.09961, 0.5449, 0.07617, 0.5449, 0.09961, 0.5723, 0.09961, 0.5449, 0.07617, 0.5449, 0.09961, 0.5723, 0.09961, 0.5449, 0.07617, 0.5449, 0.09961, 0.5723, 0.09961, 0.5449, 0.07617, 0.5449, 0.09961, 0.5723, 0.09961, 0.3082, 0.6309, 0.2789, 0.6787, 0.03859, 0.6286, 0.03859, 0.6286, 0.2789, 0.6787, 0.1115, 0.6426, 0.2789, 0.6787, 0.1643, 0.6763, 0.1115, 0.6426, 0.8807, 0.6728, 0.9968, 0.6726, 0.9969, 0.6297, 0.8807, 0.6728, 0.9969, 0.6297, 0.8768, 0.6298, 0.8073, 0.6705, 0.8807, 0.6728, 0.8768, 0.6298, 0.8073, 0.6705, 0.8768, 0.6298, 0.8046, 0.6281, 0.8768, 0.6298, 0.9969, 0.6297, 0.9972, 0.5879, 0.8768, 0.6298, 0.9972, 0.5879, 0.8796, 0.5881, 0.8768, 0.6298, 0.8796, 0.5881, 0.8015, 0.5866, 0.8768, 0.6298, 0.8015, 0.5866, 0.8046, 0.6281, 0.8796, 0.5881, 0.9972, 0.5879, 0.9972, 0.5441, 0.8796, 0.5881, 0.9972, 0.5441, 0.8804, 0.5446, 0.8015, 0.5866, 0.8796, 0.5881, 0.8804, 0.5446, 0.8015, 0.5866, 0.8804, 0.5446, 0.7982, 0.5502, 0.876, 0.3254, 0.9975, 0.3227, 0.9976, 0.2922, 0.876, 0.3254, 0.9976, 0.2922, 0.8858, 0.2947, 0.876, 0.3254, 0.8858, 0.2947, 0.8677, 0.2977, 0.747, 0.33, 0.8677, 0.2977, 0.8646, 0.2332, 0.747, 0.33, 0.8646, 0.2332, 0.7472, 0.2347, 0.7413, 0.3519, 0.876, 0.3254, 0.8677, 0.2977, 0.7413, 0.3519, 0.8677, 0.2977, 0.747, 0.33, 0.8837, 0.2327, 0.8858, 0.2947, 0.9976, 0.2922, 0.8837, 0.2327, 0.9976, 0.2922, 0.9977, 0.2353, 0.8677, 0.2977, 0.8858, 0.2947, 0.8837, 0.2327, 0.8677, 0.2977, 0.8837, 0.2327, 0.8646, 0.2332, 0.8791, 0.0698, 0.8837, 0.2327, 0.9977, 0.2353, 0.8791, 0.0698, 0.9977, 0.2353, 0.998, 0.07061, 0.8791, 0.0698, 0.8646, 0.2332, 0.8837, 0.2327, 0.7472, 0.2347, 0.8646, 0.2332, 0.8791, 0.0698, 0.7472, 0.2347, 0.8791, 0.0698, 0.7668, 0.07301, 0.8774, 0.07316, 0.995, 0.07249, 0.99, 0.005, 0.8774, 0.07316, 0.99, 0.005, 0.879, 0.01218, 0.7711, 0.07124, 0.8774, 0.07316, 0.879, 0.01218, 0.7711, 0.07124, 0.879, 0.01218, 0.777, 0.01423, 0.279, 0.3222, 0.4602, 0.324, 0.4602, 0.2343, 0.279, 0.3222, 0.4602, 0.2343, 0.2813, 0.2349, 0.09703, 0.3242, 0.279, 0.3222, 0.2813, 0.2349, 0.09703, 0.3242, 0.2813, 0.2349, 0.05475, 0.2341, 0.05475, 0.2341, 0.02395, 0.3242, 0.09703, 0.3242, 0.7711, 0.07124, 0.777, 0.01423, 0.7539, 0.01919, 0.2288, 0.8718, 0.07224, 0.8727, 0.02568, 0.8702, 0.2288, 0.8718, 0.02568, 0.8702, 0.2259, 0.8633, 0.2288, 0.8718, 0.2259, 0.8633, 0.3389, 0.8639, 0.2288, 0.8718, 0.3389, 0.8639, 0.321, 0.8752, 0.321, 0.8752, 0.3389, 0.8639, 0.3578, 0.8732, 0.3578, 0.8732, 0.3423, 0.8749, 0.321, 0.8752, 0.3979, 0.9773, 0.3899, 0.9879, 0.3423, 0.8749, 0.3979, 0.9773, 0.3423, 0.8749, 0.3578, 0.8732, 0.3899, 0.9879, 0.3979, 0.9773, 0.4845, 0.9732, 0.3899, 0.9879, 0.4845, 0.9732, 0.461, 0.9873, 0.461, 0.9873, 0.4845, 0.9732, 0.4866, 0.9891, 0.5995, 0.9914, 0.4866, 0.9891, 0.4845, 0.9732, 0.5995, 0.9914, 0.4845, 0.9732, 0.5979, 0.977, 0.6889, 0.984, 0.5995, 0.9914, 0.5979, 0.977, 0.6889, 0.984, 0.5979, 0.977, 0.6883, 0.9652, 0.7996, 0.9449, 0.6889, 0.984, 0.6883, 0.9652, 0.7996, 0.9449, 0.6883, 0.9652, 0.7348, 0.9326, 0.9047, 0.9048, 0.8368, 0.9523, 0.7996, 0.9449, 0.9047, 0.9048, 0.7996, 0.9449, 0.8322, 0.8764, 0.03859, 0.6286, 0.1115, 0.6426, 0.01785, 0.6401, 0.9047, 0.9048, 0.9242, 0.8941, 0.9638, 0.8855, 0.9242, 0.8941, 0.9047, 0.9048, 0.8322, 0.8764, 0.9242, 0.8941, 0.8322, 0.8764, 0.863, 0.8743, 0.863, 0.8743, 0.8322, 0.8764, 0.7396, 0.8647, 0.863, 0.8743, 0.7396, 0.8647, 0.7807, 0.8789, 0.7807, 0.8789, 0.7396, 0.8647, 0.6844, 0.8721, 0.7807, 0.8789, 0.6844, 0.8721, 0.6876, 0.8651, 0.6844, 0.8721, 0.7396, 0.8647, 0.7359, 0.8747, 0.6876, 0.8651, 0.6844, 0.8721, 0.6151, 0.8417, 0.6876, 0.8651, 0.6151, 0.8417, 0.6151, 0.8346, 0.3389, 0.8639, 0.6151, 0.8346, 0.6151, 0.8417, 0.3389, 0.8639, 0.6151, 0.8417, 0.3578, 0.8732, 0.03859, 0.6286, 0.01785, 0.6401, 0.1317, 0.7043, 0.971, 0.8671, 0.9638, 0.8855, 0.9242, 0.8941, 0.971, 0.8671, 0.9242, 0.8941, 0.927, 0.8636, 0.9242, 0.8941, 0.863, 0.8743, 0.8737, 0.8613, 0.9242, 0.8941, 0.8737, 0.8613, 0.927, 0.8636, 0.863, 0.8743, 0.7807, 0.8789, 0.7795, 0.8741, 0.863, 0.8743, 0.7795, 0.8741, 0.8737, 0.8613, 0.7807, 0.8789, 0.6876, 0.8651, 0.6839, 0.8716, 0.7807, 0.8789, 0.6839, 0.8716, 0.7795, 0.8741, 0.6839, 0.8716, 0.6876, 0.8651, 0.6151, 0.8346, 0.6839, 0.8716, 0.6151, 0.8346, 0.616, 0.8682, 0.3389, 0.8639, 0.2259, 0.8633, 0.2261, 0.8569, 0.3389, 0.8639, 0.2261, 0.8569, 0.3322, 0.8614, 0.1607, 0.8404, 0.2261, 0.8569, 0.2259, 0.8633, 0.02568, 0.8702, 0.1607, 0.8404, 0.2259, 0.8633, 0.02568, 0.8702, 0.1236, 0.825, 0.1607, 0.8404, 0.1236, 0.825, 0.02568, 0.8702, 0.02195, 0.824, 0.1236, 0.825, 0.02195, 0.824, 0.1054, 0.803, 0.02653, 0.2363, 0.02395, 0.3242, 0.05475, 0.2341, 0.02653, 0.2363, 0.05475, 0.2341, 0.05227, 0.2353, 0.1054, 0.803, 0.02195, 0.824, 0.02477, 0.7892, 0.1054, 0.803, 0.02477, 0.7892, 0.09662, 0.7697, 0.02653, 0.2363, 0.05227, 0.2353, 0.06011, 0.1844, 0.02653, 0.2363, 0.06011, 0.1844, 0.02954, 0.1838, 0.06011, 0.1844, 0.05227, 0.2353, 0.2808, 0.2345, 0.06011, 0.1844, 0.2808, 0.2345, 0.2848, 0.1843, 0.2813, 0.2349, 0.4602, 0.2343, 0.4602, 0.2351, 0.2813, 0.2349, 0.4602, 0.2351, 0.2808, 0.2345, 0.2808, 0.2345, 0.4602, 0.2351, 0.4602, 0.186, 0.2808, 0.2345, 0.4602, 0.186, 0.2848, 0.1843, 0.02477, 0.7892, 0.01013, 0.7299, 0.1002, 0.7333, 0.02477, 0.7892, 0.1002, 0.7333, 0.09662, 0.7697, 0.03112, 0.1483, 0.02954, 0.1838, 0.06011, 0.1844, 0.03112, 0.1483, 0.06011, 0.1844, 0.1524, 0.1498, 0.1524, 0.1498, 0.06011, 0.1844, 0.2848, 0.1843, 0.1524, 0.1498, 0.2848, 0.1843, 0.2839, 0.1502, 0.2839, 0.1502, 0.2848, 0.1843, 0.4602, 0.186, 0.2839, 0.1502, 0.4602, 0.186, 0.4603, 0.1468, 0.1607, 0.8404, 0.2127, 0.8347, 0.2261, 0.8569, 0.2475, 0.8069, 0.2261, 0.8569, 0.2127, 0.8347, 0.3306, 0.8082, 0.3322, 0.8614, 0.2261, 0.8569, 0.3306, 0.8082, 0.2261, 0.8569, 0.2475, 0.8069, 0.2475, 0.8069, 0.2692, 0.7729, 0.3337, 0.7754, 0.2475, 0.8069, 0.3337, 0.7754, 0.3306, 0.8082, 0.2692, 0.7729, 0.3352, 0.7497, 0.3337, 0.7754, 0.2692, 0.7729, 0.2802, 0.7229, 0.3376, 0.7232, 0.2692, 0.7729, 0.3376, 0.7232, 0.3352, 0.7497, 0.616, 0.8682, 0.3322, 0.8614, 0.3306, 0.8082, 0.616, 0.8682, 0.3306, 0.8082, 0.6157, 0.8123, 0.6157, 0.8123, 0.3306, 0.8082, 0.3337, 0.7754, 0.6157, 0.8123, 0.3337, 0.7754, 0.6119, 0.7757, 0.3352, 0.7497, 0.3376, 0.7232, 0.6098, 0.7185, 0.3352, 0.7497, 0.6098, 0.7185, 0.6098, 0.7478, 0.6119, 0.7757, 0.704, 0.7876, 0.6157, 0.8123, 0.704, 0.7876, 0.6119, 0.7757, 0.6831, 0.7469, 0.6098, 0.7478, 0.6831, 0.7469, 0.6119, 0.7757, 0.6098, 0.7185, 0.6831, 0.7469, 0.6098, 0.7478, 0.6831, 0.7469, 0.6098, 0.7185, 0.6849, 0.7168, 0.7793, 0.8159, 0.7795, 0.8741, 0.6839, 0.8716, 0.7793, 0.8159, 0.6839, 0.8716, 0.7261, 0.8091, 0.8737, 0.8613, 0.7795, 0.8741, 0.7793, 0.8159, 0.8737, 0.8613, 0.7793, 0.8159, 0.815, 0.8067, 0.815, 0.8067, 0.8674, 0.7679, 0.8737, 0.8613, 0.8674, 0.7679, 0.9271, 0.7948, 0.8737, 0.8613, 0.8737, 0.8613, 0.9271, 0.7948, 0.927, 0.8636, 0.9265, 0.7453, 0.9282, 0.7694, 0.8714, 0.7541, 0.9265, 0.7453, 0.8714, 0.7541, 0.8745, 0.7376, 0.971, 0.8671, 0.927, 0.8636, 0.9271, 0.7948, 0.971, 0.8671, 0.9271, 0.7948, 0.9931, 0.8052, 0.9271, 0.7948, 0.9282, 0.7694, 0.9778, 0.7715, 0.9271, 0.7948, 0.9778, 0.7715, 0.9931, 0.8052, 0.9282, 0.7694, 0.9265, 0.7453, 0.9744, 0.7501, 0.9282, 0.7694, 0.9744, 0.7501, 0.9778, 0.7715, 0.02167, 0.6443, 0.0172, 0.6798, 0.04708, 0.6814, 0.02167, 0.6643, 0.02708, 0.6914, 0.07359, 0.7236, 0.0172, 0.6798, 0.0501, 0.6778, 0.04708, 0.6814, 0.01871, 0.4007, 0.0215, 0.3544, 0.01399, 0.3518, 0.01871, 0.4007, 0.02399, 0.3518, 0.02033, 0.4011, 0.3082, 0.6309, 0.03859, 0.6286, 0.02208, 0.4814, 0.3082, 0.6309, 0.02208, 0.4814, 0.3051, 0.4759, 0.3051, 0.4759, 0.02208, 0.4814, 0.0251, 0.4778, 0.3051, 0.4759, 0.0251, 0.4778, 0.3073, 0.4767, 0.0251, 0.4778, 0.02033, 0.4011, 0.3073, 0.4118, 0.0251, 0.4778, 0.3073, 0.4118, 0.3073, 0.4767, 0.3073, 0.4118, 0.02033, 0.4011, 0.02399, 0.3518, 0.3073, 0.4118, 0.02399, 0.3518, 0.3052, 0.3598, 0.3051, 0.4759, 0.3073, 0.4767, 0.4607, 0.4724, 0.3051, 0.4759, 0.4607, 0.4724, 0.4607, 0.4801, 0.4607, 0.4724, 0.3073, 0.4767, 0.3073, 0.4118, 0.4607, 0.4724, 0.3073, 0.4118, 0.4607, 0.4113, 0.4607, 0.4113, 0.3073, 0.4118, 0.3052, 0.3598, 0.4607, 0.4113, 0.3052, 0.3598, 0.4607, 0.3579, 0.8322, 0.8764, 0.7996, 0.9449, 0.7396, 0.8647, 0.7359, 0.8747, 0.7996, 0.9449, 0.7348, 0.9326, 0.7396, 0.8647, 0.7996, 0.9449, 0.7359, 0.8747, 0.02033, 0.6711, 0.0501, 0.6778, 0.01871, 0.7007, 0.01871, 0.7007, 0.0501, 0.6778, 0.0172, 0.6798, 0.9282, 0.7694, 0.9271, 0.7948, 0.8714, 0.7541, 0.8714, 0.7541, 0.9271, 0.7948, 0.8674, 0.7679, 0.704, 0.7876, 0.7261, 0.8091, 0.6157, 0.8123, 0.6157, 0.8123, 0.7261, 0.8091, 0.616, 0.8682, 0.616, 0.8682, 0.7261, 0.8091, 0.6839, 0.8716, 0.05227, 0.2353, 0.05475, 0.2341, 0.2808, 0.2345, 0.2808, 0.2345, 0.05475, 0.2341, 0.2813, 0.2349, 0.4607, 0.6291, 0.4607, 0.6814, 0.3082, 0.6309, 0.3082, 0.6309, 0.4607, 0.6814, 0.2789, 0.6787, 0.4607, 0.4801, 0.4607, 0.6291, 0.3051, 0.4759, 0.3051, 0.4759, 0.4607, 0.6291, 0.3082, 0.6309, 0.616, 0.8682, 0.6151, 0.8346, 0.3322, 0.8614, 0.3322, 0.8614, 0.6151, 0.8346, 0.3389, 0.8639, 0.6098, 0.7478, 0.6119, 0.7757, 0.3352, 0.7497, 0.3352, 0.7497, 0.6119, 0.7757, 0.3337, 0.7754, 0.556, 0.03738, 0.5564, 0.03591, 0.5657, 0.03594, 0.556, 0.03738, 0.5657, 0.03594, 0.5657, 0.03742, 0.5564, 0.03591, 0.5569, 0.03544, 0.5657, 0.03547, 0.5564, 0.03591, 0.5657, 0.03547, 0.5657, 0.03594, 0.5569, 0.03544, 0.5573, 0.03522, 0.5657, 0.03524, 0.5569, 0.03544, 0.5657, 0.03524, 0.5657, 0.03547, 0.5573, 0.03522, 0.5578, 0.03531, 0.5657, 0.03534, 0.5573, 0.03522, 0.5657, 0.03534, 0.5657, 0.03524, 0.556, 0.03873, 0.556, 0.03738, 0.5657, 0.03742, 0.556, 0.03873, 0.5657, 0.03742, 0.5657, 0.03876, 0.5563, 0.03962, 0.556, 0.03873, 0.5657, 0.03876, 0.5563, 0.03962, 0.5657, 0.03876, 0.5657, 0.03966, 0.5566, 0.03993, 0.5563, 0.03962, 0.5657, 0.03966, 0.5566, 0.03993, 0.5657, 0.03966, 0.5657, 0.03996, 0.5576, 0.03996, 0.5566, 0.03993, 0.5657, 0.03996, 0.5576, 0.03996, 0.5657, 0.03996, 0.5657, 0.03998, 0.5559, 0.05141, 0.557, 0.05087, 0.5651, 0.05086, 0.5559, 0.05141, 0.5651, 0.05086, 0.5651, 0.0514, 0.557, 0.05087, 0.5576, 0.05092, 0.5651, 0.05091, 0.557, 0.05087, 0.5651, 0.05091, 0.5651, 0.05086, 0.5553, 0.05335, 0.5555, 0.05198, 0.5651, 0.05197, 0.5553, 0.05335, 0.5651, 0.05197, 0.5651, 0.05334, 0.5554, 0.05427, 0.5553, 0.05335, 0.5651, 0.05334, 0.5554, 0.05427, 0.5651, 0.05334, 0.5651, 0.05427, 0.5561, 0.05524, 0.5554, 0.05427, 0.5651, 0.05427, 0.5561, 0.05524, 0.5651, 0.05427, 0.5651, 0.05523, 0.5575, 0.05582, 0.5568, 0.05573, 0.5651, 0.05572, 0.5575, 0.05582, 0.5651, 0.05572, 0.5651, 0.0558, 0.5568, 0.05573, 0.5561, 0.05524, 0.5651, 0.05523, 0.5568, 0.05573, 0.5651, 0.05523, 0.5651, 0.05572, 0.5555, 0.05198, 0.5559, 0.05141, 0.5651, 0.0514, 0.5555, 0.05198, 0.5651, 0.0514, 0.5651, 0.05197, 0.5657, 0.03998, 0.5657, 0.03996, 0.5657, 0.03534, 0.5657, 0.03996, 0.5657, 0.03966, 0.5657, 0.03534, 0.5657, 0.03966, 0.5657, 0.03876, 0.5657, 0.03534, 0.5657, 0.03876, 0.5657, 0.03742, 0.5657, 0.03534, 0.5657, 0.03742, 0.5657, 0.03594, 0.5657, 0.03534, 0.5657, 0.03594, 0.5657, 0.03547, 0.5657, 0.03534, 0.5657, 0.03547, 0.5657, 0.03524, 0.5657, 0.03534, 0.5651, 0.0558, 0.5651, 0.05572, 0.5651, 0.05091, 0.5651, 0.05572, 0.5651, 0.05523, 0.5651, 0.05091, 0.5651, 0.05523, 0.5651, 0.05427, 0.5651, 0.05091, 0.5651, 0.05427, 0.5651, 0.05334, 0.5651, 0.05091, 0.5651, 0.05334, 0.5651, 0.05197, 0.5651, 0.05091, 0.5651, 0.05197, 0.5651, 0.0514, 0.5651, 0.05091, 0.5651, 0.0514, 0.5651, 0.05086, 0.5651, 0.05091, 0.2789, 0.6787, 0.3082, 0.6309, 0.03859, 0.6286, 0.2789, 0.6787, 0.03859, 0.6286, 0.1115, 0.6426, 0.1643, 0.6763, 0.2789, 0.6787, 0.1115, 0.6426, 0.9969, 0.6297, 0.9968, 0.6726, 0.8807, 0.6728, 0.9969, 0.6297, 0.8807, 0.6728, 0.8768, 0.6298, 0.8768, 0.6298, 0.8807, 0.6728, 0.8073, 0.6705, 0.8768, 0.6298, 0.8073, 0.6705, 0.8046, 0.6281, 0.9972, 0.5879, 0.9969, 0.6297, 0.8768, 0.6298, 0.9972, 0.5879, 0.8768, 0.6298, 0.8796, 0.5881, 0.8768, 0.6298, 0.8046, 0.6281, 0.8015, 0.5866, 0.8768, 0.6298, 0.8015, 0.5866, 0.8796, 0.5881, 0.9972, 0.5441, 0.9972, 0.5879, 0.8796, 0.5881, 0.9972, 0.5441, 0.8796, 0.5881, 0.8804, 0.5446, 0.8804, 0.5446, 0.8796, 0.5881, 0.8015, 0.5866, 0.8804, 0.5446, 0.8015, 0.5866, 0.7982, 0.5502, 0.9976, 0.2922, 0.9975, 0.3227, 0.876, 0.3254, 0.9976, 0.2922, 0.876, 0.3254, 0.8858, 0.2947, 0.8858, 0.2947, 0.876, 0.3254, 0.8677, 0.2977, 0.8646, 0.2332, 0.8677, 0.2977, 0.747, 0.33, 0.8646, 0.2332, 0.747, 0.33, 0.7472, 0.2347, 0.8677, 0.2977, 0.876, 0.3254, 0.7413, 0.3519, 0.8677, 0.2977, 0.7413, 0.3519, 0.747, 0.33, 0.9976, 0.2922, 0.8858, 0.2947, 0.8837, 0.2327, 0.9976, 0.2922, 0.8837, 0.2327, 0.9977, 0.2353, 0.8837, 0.2327, 0.8858, 0.2947, 0.8677, 0.2977, 0.8837, 0.2327, 0.8677, 0.2977, 0.8646, 0.2332, 0.9977, 0.2353, 0.8837, 0.2327, 0.8791, 0.0698, 0.9977, 0.2353, 0.8791, 0.0698, 0.998, 0.07061, 0.8646, 0.2332, 0.8791, 0.0698, 0.8837, 0.2327, 0.7472, 0.2347, 0.7668, 0.07301, 0.8791, 0.0698, 0.7472, 0.2347, 0.8791, 0.0698, 0.8646, 0.2332, 0.99, 0.003974, 0.995, 0.07249, 0.8774, 0.07316, 0.9902, 0.003974, 0.8774, 0.07316, 0.879, 0.01218, 0.879, 0.01218, 0.8774, 0.07316, 0.7711, 0.07124, 0.879, 0.01218, 0.7711, 0.07124, 0.777, 0.01423, 0.4602, 0.2343, 0.4602, 0.324, 0.279, 0.3222, 0.4602, 0.2343, 0.279, 0.3222, 0.2813, 0.2349, 0.2813, 0.2349, 0.279, 0.3222, 0.09703, 0.3242, 0.2813, 0.2349, 0.09703, 0.3242, 0.05475, 0.2341, 0.02395, 0.3242, 0.05475, 0.2341, 0.09703, 0.3242, 0.777, 0.01423, 0.7711, 0.07124, 0.7539, 0.01919, 0.02568, 0.8702, 0.07224, 0.8727, 0.2288, 0.8718, 0.02568, 0.8702, 0.2288, 0.8718, 0.2259, 0.8633, 0.2288, 0.8718, 0.321, 0.8752, 0.3389, 0.8639, 0.2288, 0.8718, 0.3389, 0.8639, 0.2259, 0.8633, 0.3389, 0.8639, 0.321, 0.8752, 0.3578, 0.8732, 0.3423, 0.8749, 0.3578, 0.8732, 0.321, 0.8752, 0.3423, 0.8749, 0.3899, 0.9879, 0.3979, 0.9773, 0.3423, 0.8749, 0.3979, 0.9773, 0.3578, 0.8732, 0.3899, 0.9879, 0.461, 0.9873, 0.4845, 0.9732, 0.3899, 0.9879, 0.4845, 0.9732, 0.3979, 0.9773, 0.4845, 0.9732, 0.461, 0.9873, 0.4866, 0.9891, 0.5995, 0.9914, 0.5979, 0.977, 0.4845, 0.9732, 0.5995, 0.9914, 0.4845, 0.9732, 0.4866, 0.9891, 0.6889, 0.984, 0.6883, 0.9652, 0.5979, 0.977, 0.6889, 0.984, 0.5979, 0.977, 0.5995, 0.9914, 0.7996, 0.9449, 0.7348, 0.9326, 0.6883, 0.9652, 0.7996, 0.9449, 0.6883, 0.9652, 0.6889, 0.984, 0.7996, 0.9449, 0.8368, 0.9523, 0.9047, 0.9048, 0.7996, 0.9449, 0.9047, 0.9048, 0.8322, 0.8764, 0.1315, 0.7026, 0.03859, 0.6286, 0.01785, 0.6401, 0.9242, 0.8941, 0.9047, 0.9048, 0.9638, 0.8855, 0.8322, 0.8764, 0.9047, 0.9048, 0.9242, 0.8941, 0.8322, 0.8764, 0.9242, 0.8941, 0.863, 0.8743, 0.7396, 0.8647, 0.8322, 0.8764, 0.863, 0.8743, 0.7396, 0.8647, 0.863, 0.8743, 0.7807, 0.8789, 0.6844, 0.8721, 0.7396, 0.8647, 0.7807, 0.8789, 0.6844, 0.8721, 0.7807, 0.8789, 0.6876, 0.8651, 0.7396, 0.8647, 0.6844, 0.8721, 0.7359, 0.8747, 0.6876, 0.8651, 0.6151, 0.8346, 0.6151, 0.8417, 0.6876, 0.8651, 0.6151, 0.8417, 0.6844, 0.8721, 0.3389, 0.8639, 0.3578, 0.8732, 0.6151, 0.8417, 0.3389, 0.8639, 0.6151, 0.8417, 0.6151, 0.8346, 0.03285, 0.7051, 0.06, 0.7036, 0.02167, 0.6643, 0.9242, 0.8941, 0.9638, 0.8855, 0.971, 0.8671, 0.9242, 0.8941, 0.971, 0.8671, 0.927, 0.8636, 0.9242, 0.8941, 0.927, 0.8636, 0.8737, 0.8613, 0.9242, 0.8941, 0.8737, 0.8613, 0.863, 0.8743, 0.863, 0.8743, 0.8737, 0.8613, 0.7795, 0.8741, 0.863, 0.8743, 0.7795, 0.8741, 0.7807, 0.8789, 0.7807, 0.8789, 0.7795, 0.8741, 0.6839, 0.8716, 0.7807, 0.8789, 0.6839, 0.8716, 0.6876, 0.8651, 0.6151, 0.8346, 0.6876, 0.8651, 0.6839, 0.8716, 0.6151, 0.8346, 0.6839, 0.8716, 0.616, 0.8682, 0.2261, 0.8569, 0.2259, 0.8633, 0.3389, 0.8639, 0.2261, 0.8569, 0.3389, 0.8639, 0.3322, 0.8614, 0.2261, 0.8569, 0.1607, 0.8404, 0.2259, 0.8633, 0.1607, 0.8404, 0.02568, 0.8702, 0.2259, 0.8633, 0.1236, 0.825, 0.02568, 0.8702, 0.1607, 0.8404, 0.02195, 0.824, 0.02568, 0.8702, 0.1236, 0.825, 0.02195, 0.824, 0.1236, 0.825, 0.1054, 0.803, 0.05475, 0.2341, 0.02395, 0.3242, 0.02653, 0.2363, 0.05475, 0.2341, 0.02653, 0.2363, 0.05227, 0.2353, 0.1054, 0.803, 0.09662, 0.7697, 0.02477, 0.7892, 0.1054, 0.803, 0.02477, 0.7892, 0.02195, 0.824, 0.02653, 0.2363, 0.02954, 0.1838, 0.06011, 0.1844, 0.02653, 0.2363, 0.06011, 0.1844, 0.05227, 0.2353, 0.2808, 0.2345, 0.05227, 0.2353, 0.06011, 0.1844, 0.2808, 0.2345, 0.06011, 0.1844, 0.2848, 0.1843, 0.4602, 0.2351, 0.4602, 0.2343, 0.2813, 0.2349, 0.4602, 0.2351, 0.2813, 0.2349, 0.2808, 0.2345, 0.4602, 0.186, 0.4602, 0.2351, 0.2808, 0.2345, 0.4602, 0.186, 0.2808, 0.2345, 0.2848, 0.1843, 0.02477, 0.7892, 0.09662, 0.7697, 0.1002, 0.7333, 0.02477, 0.7892, 0.1002, 0.7333, 0.01013, 0.7299, 0.06011, 0.1844, 0.02954, 0.1838, 0.03112, 0.1483, 0.06011, 0.1844, 0.03112, 0.1483, 0.1524, 0.1498, 0.2848, 0.1843, 0.06011, 0.1844, 0.1524, 0.1498, 0.2848, 0.1843, 0.1524, 0.1498, 0.2839, 0.1502, 0.4602, 0.186, 0.2848, 0.1843, 0.2839, 0.1502, 0.4602, 0.186, 0.2839, 0.1502, 0.4603, 0.1468, 0.2127, 0.8347, 0.1607, 0.8404, 0.2261, 0.8569, 0.2261, 0.8569, 0.2475, 0.8069, 0.2127, 0.8347, 0.2261, 0.8569, 0.3322, 0.8614, 0.3306, 0.8082, 0.2261, 0.8569, 0.3306, 0.8082, 0.2475, 0.8069, 0.2475, 0.8069, 0.3306, 0.8082, 0.3337, 0.7754, 0.2475, 0.8069, 0.3337, 0.7754, 0.2692, 0.7729, 0.3352, 0.7497, 0.2692, 0.7729, 0.3337, 0.7754, 0.2692, 0.7729, 0.3352, 0.7497, 0.3376, 0.7232, 0.2692, 0.7729, 0.3376, 0.7232, 0.2802, 0.7229, 0.616, 0.8682, 0.6157, 0.8123, 0.3306, 0.8082, 0.616, 0.8682, 0.3306, 0.8082, 0.3322, 0.8614, 0.3337, 0.7754, 0.3306, 0.8082, 0.6157, 0.8123, 0.3337, 0.7754, 0.6157, 0.8123, 0.6119, 0.7757, 0.3352, 0.7497, 0.6098, 0.7478, 0.6098, 0.7185, 0.3352, 0.7497, 0.6098, 0.7185, 0.3376, 0.7232, 0.704, 0.7876, 0.6119, 0.7757, 0.6157, 0.8123, 0.6119, 0.7757, 0.704, 0.7876, 0.6831, 0.7469, 0.6831, 0.7469, 0.6098, 0.7478, 0.6119, 0.7757, 0.6831, 0.7469, 0.6098, 0.7185, 0.6098, 0.7478, 0.6098, 0.7185, 0.6831, 0.7469, 0.6849, 0.7168, 0.6839, 0.8716, 0.7795, 0.8741, 0.7793, 0.8159, 0.6839, 0.8716, 0.7793, 0.8159, 0.7261, 0.8091, 0.8737, 0.8613, 0.815, 0.8067, 0.7793, 0.8159, 0.8737, 0.8613, 0.7793, 0.8159, 0.7795, 0.8741, 0.8674, 0.7679, 0.815, 0.8067, 0.8737, 0.8613, 0.9271, 0.7948, 0.8674, 0.7679, 0.8737, 0.8613, 0.9271, 0.7948, 0.8737, 0.8613, 0.927, 0.8636, 0.8714, 0.7541, 0.9282, 0.7694, 0.9265, 0.7453, 0.8714, 0.7541, 0.9265, 0.7453, 0.8745, 0.7376, 0.9271, 0.7948, 0.927, 0.8636, 0.971, 0.8671, 0.9271, 0.7948, 0.971, 0.8671, 0.9931, 0.8052, 0.9271, 0.7948, 0.9931, 0.8052, 0.9778, 0.7715, 0.9271, 0.7948, 0.9778, 0.7715, 0.9282, 0.7694, 0.9282, 0.7694, 0.9778, 0.7715, 0.9744, 0.7501, 0.9282, 0.7694, 0.9744, 0.7501, 0.9265, 0.7453, 0.02167, 0.6743, 0.04359, 0.6836, 0.02708, 0.6514, 0.02167, 0.6643, 0.03708, 0.6914, 0.0172, 0.6498, 0.0501, 0.6778, 0.0172, 0.6798, 0.04708, 0.6814, 0.01871, 0.4007, 0.02033, 0.4011, 0.02399, 0.3518, 0.01871, 0.4007, 0.02399, 0.3518, 0.0215, 0.3544, 0.3082, 0.6309, 0.3051, 0.4759, 0.02208, 0.4814, 0.3082, 0.6309, 0.02208, 0.4814, 0.03859, 0.6286, 0.0251, 0.4778, 0.02208, 0.4814, 0.3051, 0.4759, 0.0251, 0.4778, 0.3051, 0.4759, 0.3073, 0.4767, 0.0251, 0.4778, 0.3073, 0.4767, 0.3073, 0.4118, 0.0251, 0.4778, 0.3073, 0.4118, 0.02033, 0.4011, 0.02399, 0.3518, 0.02033, 0.4011, 0.3073, 0.4118, 0.02399, 0.3518, 0.3073, 0.4118, 0.3052, 0.3598, 0.3051, 0.4759, 0.4607, 0.4801, 0.4607, 0.4724, 0.3051, 0.4759, 0.4607, 0.4724, 0.3073, 0.4767, 0.4607, 0.4724, 0.4607, 0.4113, 0.3073, 0.4118, 0.4607, 0.4724, 0.3073, 0.4118, 0.3073, 0.4767, 0.4607, 0.4113, 0.4607, 0.3579, 0.3052, 0.3598, 0.4607, 0.4113, 0.3052, 0.3598, 0.3073, 0.4118, 0.7996, 0.9449, 0.8322, 0.8764, 0.7396, 0.8647, 0.7996, 0.9449, 0.7359, 0.8747, 0.7348, 0.9326, 0.7996, 0.9449, 0.7396, 0.8647, 0.7359, 0.8747, 0.0251, 0.4778, 0.02033, 0.4011, 0.01871, 0.4007, 0.0501, 0.6778, 0.01871, 0.7007, 0.0172, 0.6798, 0.9271, 0.7948, 0.9282, 0.7694, 0.8714, 0.7541, 0.9271, 0.7948, 0.8714, 0.7541, 0.8674, 0.7679, 0.7261, 0.8091, 0.704, 0.7876, 0.6157, 0.8123, 0.7261, 0.8091, 0.6157, 0.8123, 0.616, 0.8682, 0.7261, 0.8091, 0.616, 0.8682, 0.6839, 0.8716, 0.05475, 0.2341, 0.05227, 0.2353, 0.2808, 0.2345, 0.05475, 0.2341, 0.2808, 0.2345, 0.2813, 0.2349, 0.4607, 0.6814, 0.4607, 0.6291, 0.3082, 0.6309, 0.4607, 0.6814, 0.3082, 0.6309, 0.2789, 0.6787, 0.4607, 0.6291, 0.4607, 0.4801, 0.3051, 0.4759, 0.4607, 0.6291, 0.3051, 0.4759, 0.3082, 0.6309, 0.6151, 0.8346, 0.616, 0.8682, 0.3322, 0.8614, 0.6151, 0.8346, 0.3322, 0.8614, 0.3389, 0.8639, 0.6119, 0.7757, 0.6098, 0.7478, 0.3352, 0.7497, 0.6119, 0.7757, 0.3352, 0.7497, 0.3337, 0.7754, 0.5657, 0.03594, 0.5564, 0.03591, 0.556, 0.03738, 0.5657, 0.03594, 0.556, 0.03738, 0.5657, 0.03742, 0.5564, 0.03591, 0.5657, 0.03594, 0.5657, 0.03547, 0.5564, 0.03591, 0.5657, 0.03547, 0.5569, 0.03544, 0.5569, 0.03544, 0.5657, 0.03547, 0.5657, 0.03524, 0.5569, 0.03544, 0.5657, 0.03524, 0.5573, 0.03522, 0.5573, 0.03522, 0.5657, 0.03524, 0.5657, 0.03534, 0.5573, 0.03522, 0.5657, 0.03534, 0.5578, 0.03531, 0.5657, 0.03742, 0.556, 0.03738, 0.556, 0.03873, 0.5657, 0.03742, 0.556, 0.03873, 0.5657, 0.03876, 0.5657, 0.03876, 0.556, 0.03873, 0.5563, 0.03962, 0.5657, 0.03876, 0.5563, 0.03962, 0.5657, 0.03966, 0.5657, 0.03966, 0.5563, 0.03962, 0.5566, 0.03993, 0.5657, 0.03966, 0.5566, 0.03993, 0.5657, 0.03996, 0.5657, 0.03996, 0.5566, 0.03993, 0.5576, 0.03996, 0.5657, 0.03996, 0.5576, 0.03996, 0.5657, 0.03998, 0.5559, 0.05141, 0.5651, 0.0514, 0.5651, 0.05086, 0.5559, 0.05141, 0.5651, 0.05086, 0.557, 0.05087, 0.557, 0.05087, 0.5651, 0.05086, 0.5651, 0.05091, 0.557, 0.05087, 0.5651, 0.05091, 0.5576, 0.05092, 0.5651, 0.05197, 0.5555, 0.05198, 0.5553, 0.05335, 0.5651, 0.05197, 0.5553, 0.05335, 0.5651, 0.05334, 0.5651, 0.05334, 0.5553, 0.05335, 0.5554, 0.05427, 0.5651, 0.05334, 0.5554, 0.05427, 0.5651, 0.05427, 0.5651, 0.05427, 0.5554, 0.05427, 0.5561, 0.05524, 0.5651, 0.05427, 0.5561, 0.05524, 0.5651, 0.05523, 0.5651, 0.05572, 0.5568, 0.05573, 0.5575, 0.05582, 0.5651, 0.05572, 0.5575, 0.05582, 0.5651, 0.0558, 0.5651, 0.05523, 0.5561, 0.05524, 0.5568, 0.05573, 0.5651, 0.05523, 0.5568, 0.05573, 0.5651, 0.05572, 0.5555, 0.05198, 0.5651, 0.05197, 0.5651, 0.0514, 0.5555, 0.05198, 0.5651, 0.0514, 0.5559, 0.05141, 0.5657, 0.03996, 0.5657, 0.03998, 0.5657, 0.03534, 0.5657, 0.03966, 0.5657, 0.03996, 0.5657, 0.03534, 0.5657, 0.03876, 0.5657, 0.03966, 0.5657, 0.03534, 0.5657, 0.03742, 0.5657, 0.03876, 0.5657, 0.03534, 0.5657, 0.03594, 0.5657, 0.03742, 0.5657, 0.03534, 0.5657, 0.03547, 0.5657, 0.03594, 0.5657, 0.03534, 0.5657, 0.03524, 0.5657, 0.03547, 0.5657, 0.03534, 0.5651, 0.05572, 0.5651, 0.0558, 0.5651, 0.05091, 0.5651, 0.05523, 0.5651, 0.05572, 0.5651, 0.05091, 0.5651, 0.05427, 0.5651, 0.05523, 0.5651, 0.05091, 0.5651, 0.05334, 0.5651, 0.05427, 0.5651, 0.05091, 0.5651, 0.05197, 0.5651, 0.05334, 0.5651, 0.05091, 0.5651, 0.0514, 0.5651, 0.05197, 0.5651, 0.05091, 0.5651, 0.05086, 0.5651, 0.0514, 0.5651, 0.05091, 0.5449, 0.07617, 0.5449, 0.09961, 0.5723, 0.09961, 0.5449, 0.07617, 0.5449, 0.09961, 0.5723, 0.09961, 0.5449, 0.07617, 0.5449, 0.09961, 0.5723, 0.09961, 0.5449, 0.07617, 0.5449, 0.09961, 0.5723, 0.09961, 0.5449, 0.07617, 0.5449, 0.09961, 0.5723, 0.09961, 0.5449, 0.07617, 0.5449, 0.09961, 0.5723, 0.09961, 0.5449, 0.07617, 0.5449, 0.09961, 0.5723, 0.09961, 0.5449, 0.07617, 0.5449, 0.09961, 0.5723, 0.09961, 0.5449, 0.07617, 0.5449, 0.09961, 0.5723, 0.09961, 0.5449, 0.07617, 0.5449, 0.09961, 0.5723, 0.09961, 0.5449, 0.07617, 0.5449, 0.09961, 0.5723, 0.09961, 0.5449, 0.07617, 0.5449, 0.09961, 0.5723, 0.09961, 0.5449, 0.07617, 0.5449, 0.09961, 0.5723, 0.09961, 0.5449, 0.07617, 0.5449, 0.09961, 0.5723, 0.09961, 0.5449, 0.07617, 0.5449, 0.09961, 0.5723, 0.09961, 0.5449, 0.07617, 0.5449, 0.09961, 0.5723, 0.09961, 0.5449, 0.07617, 0.5449, 0.09961, 0.5723, 0.09961, 0.5449, 0.07617, 0.5449, 0.09961, 0.5723, 0.09961, 0.5488, 0.0332, 0.5488, 0.06055, 0.5762, 0.06055, 0.5488, 0.0332, 0.5488, 0.06055, 0.5762, 0.06055, 0.5685, 0.05383, 0.5683, 0.05668, 0.5758, 0.05681, 0.5685, 0.05383, 0.5758, 0.05681, 0.5759, 0.05388, 0.5638, 0.05377, 0.5652, 0.05615, 0.5683, 0.05668, 0.5638, 0.05377, 0.5683, 0.05668, 0.5685, 0.05383, 0.5608, 0.05222, 0.5585, 0.05091, 0.5601, 0.05224, 0.5758, 0.05681, 0.5683, 0.05668, 0.5685, 0.05383, 0.5758, 0.05681, 0.5685, 0.05383, 0.5759, 0.05388, 0.5683, 0.05668, 0.5652, 0.05615, 0.5638, 0.05377, 0.5683, 0.05668, 0.5638, 0.05377, 0.5685, 0.05383, 0.5585, 0.05091, 0.5608, 0.05222, 0.5601, 0.05224, 0.5488, 0.0332, 0.5488, 0.06055, 0.5762, 0.06055, 0.5488, 0.0332, 0.5488, 0.06055, 0.5762, 0.06055, 0.68, 0.02, 0.68, 0.02, 0.68, 0.02, 0.68, 0.02, 0.68, 0.02, 0.68, 0.02, 0.68, 0.02, 0.68, 0.02, 0.68, 0.02, 0.68, 0.02, 0.68, 0.02, 0.68, 0.02, 0.685, 0.02, 0.685, 0.02, 0.685, 0.02, 0.685, 0.02, 0.685, 0.02, 0.685, 0.02, 0.68, 0.02, 0.68, 0.02, 0.68, 0.02, 0.68, 0.02, 0.68, 0.02, 0.68, 0.02, 0.68, 0.02, 0.68, 0.02, 0.68, 0.02, 0.62, 0.0, 0.67, 0.02, 0.62, 0.02, 0.62, 0.0, 0.67, 0.0, 0.67, 0.02, 0.62, 0.0, 0.67, 0.02, 0.67, 0.0, 0.62, 0.0, 0.62, 0.02, 0.67, 0.02, 0.3289, 0.07298, 0.3206, 0.09781, 0.328, 0.08321, 0.3289, 0.07298, 0.3216, 0.08825, 0.3206, 0.09781, 0.3024, 0.08784, 0.2964, 0.07186, 0.2953, 0.08088, 0.3024, 0.08784, 0.2953, 0.08088, 0.3013, 0.0973, 0.2953, 0.08088, 0.3109, 0.01491, 0.3013, 0.0973, 0.3206, 0.09781, 0.3109, 0.01491, 0.328, 0.08321, 0.8423, 0.5271, 0.8412, 0.5291, 0.8401, 0.5291, 0.8423, 0.5271, 0.8401, 0.5291, 0.8435, 0.5272, 0.3285, 0.005337, 0.3276, 0.01542, 0.3109, 0.01491, 0.3285, 0.005337, 0.3109, 0.01491, 0.2973, 0.004219, 0.2973, 0.004219, 0.3109, 0.01491, 0.2966, 0.01441, 0.8416, 0.5294, 0.8416, 0.5294, 0.8417, 0.5272, 0.8446, 0.5295, 0.8447, 0.5274, 0.8432, 0.5295, 0.843, 0.5275, 0.8432, 0.5295, 0.8447, 0.5274, 0.8404, 0.527, 0.8452, 0.5248, 0.8447, 0.5274, 0.9668, 0.4884, 0.9574, 0.5003, 0.9901, 0.4999, 0.5022, 0.009203, 0.508, 0.1023, 0.4054, 0.09625, 0.3915, 0.006162, 0.5022, 0.009203, 0.4054, 0.09625, 0.988, 0.4682, 0.9922, 0.4964, 0.9781, 0.4858, 0.988, 0.4682, 0.9781, 0.4858, 0.9961, 0.4654, 0.9961, 0.4654, 0.9781, 0.4858, 0.9721, 0.4925, 0.9961, 0.4654, 0.9809, 0.5009, 0.9635, 0.4659, 0.8405, 0.527, 0.8405, 0.5276, 0.8412, 0.5276, 0.8405, 0.527, 0.8405, 0.5276, 0.8412, 0.5276, 0.8405, 0.527, 0.8405, 0.5276, 0.8412, 0.5276, 0.8405, 0.527, 0.8405, 0.5276, 0.8412, 0.5276, 0.3013, 0.0973, 0.3206, 0.09781, 0.3216, 0.08825, 0.3013, 0.0973, 0.3216, 0.08825, 0.3024, 0.08784, 0.3109, 0.01491, 0.3206, 0.09781, 0.3013, 0.0973, 0.3109, 0.01491, 0.3276, 0.01542, 0.328, 0.08321, 0.3276, 0.01542, 0.3285, 0.005337, 0.3289, 0.07298, 0.3276, 0.01542, 0.3289, 0.07298, 0.328, 0.08321, 0.2966, 0.01441, 0.3109, 0.01491, 0.2953, 0.08088, 0.2973, 0.004219, 0.2966, 0.01441, 0.2953, 0.08088, 0.2973, 0.004219, 0.2953, 0.08088, 0.2964, 0.07186, 0.8435, 0.5272, 0.8401, 0.5291, 0.8436, 0.5294, 0.2812, 0.1043, 0.3196, 0.09816, 0.3357, 0.09666, 0.8412, 0.5291, 0.8423, 0.5271, 0.8423, 0.5293, 0.3285, 0.005337, 0.3513, 0.008671, 0.3289, 0.07298, 0.9754, 0.4869, 0.9687, 0.4822, 0.9592, 0.4982, 0.9736, 0.4973, 0.9901, 0.4999, 0.9574, 0.5003, 0.2631, 0.001484, 0.2973, 0.004219, 0.2964, 0.07186, 0.2631, 0.001484, 0.2964, 0.07186, 0.259, 0.08795, 0.259, 0.08795, 0.2964, 0.07186, 0.3024, 0.08784, 0.3289, 0.07298, 0.3451, 0.09221, 0.3216, 0.08825, 0.3289, 0.07298, 0.3513, 0.008671, 0.3451, 0.09221, 0.3357, 0.09666, 0.3921, 0.09642, 0.373, 0.1075, 0.9701, 0.464, 0.9635, 0.4659, 0.9809, 0.5009, 0.3196, 0.09816, 0.2812, 0.1043, 0.259, 0.1033, 0.9687, 0.4822, 0.9701, 0.464, 0.9592, 0.4982, 0.8405, 0.527, 0.8405, 0.5276, 0.8412, 0.5276, 0.8405, 0.527, 0.8405, 0.5276, 0.8412, 0.5276, 0.8405, 0.527, 0.8405, 0.5276, 0.8412, 0.5276, 0.8405, 0.527, 0.8405, 0.5276, 0.8412, 0.5276, 0.8447, 0.5274, 0.8452, 0.5248, 0.843, 0.5275, 0.8452, 0.5248, 0.8432, 0.5293, 0.843, 0.5275, 0.8427, 0.5246, 0.8423, 0.5271, 0.8435, 0.5272, 0.8435, 0.5293, 0.8427, 0.5246, 0.8435, 0.5272, 0.8412, 0.5257, 0.8412, 0.527, 0.8406, 0.5293, 0.981, 0.4802, 0.9737, 0.5038, 0.9668, 0.4884, 0.9668, 0.4884, 0.9737, 0.5038, 0.9574, 0.5003, 0.8412, 0.527, 0.8412, 0.5257, 0.8446, 0.5294, 0.9651, 0.494, 0.9766, 0.4751, 0.9858, 0.4815, 0.9737, 0.5038, 0.9858, 0.4815, 0.9736, 0.4973, 0.9736, 0.4973, 0.9574, 0.5003, 0.9737, 0.5038, 0.3513, 0.008671, 0.3915, 0.006162, 0.4054, 0.09625, 0.4054, 0.09625, 0.3451, 0.09221, 0.3513, 0.008671, 0.8405, 0.527, 0.8405, 0.5276, 0.8412, 0.5276, 0.9724, 0.4857, 0.9564, 0.501, 0.9827, 0.4827, 0.9827, 0.4827, 0.9564, 0.501, 0.9737, 0.4988, 0.975, 0.4779, 0.973, 0.4796, 0.9687, 0.4822, 0.975, 0.4779, 0.9687, 0.4822, 0.9754, 0.4869, 0.9721, 0.4925, 0.9809, 0.5009, 0.9961, 0.4654, 0.9809, 0.5009, 0.9592, 0.4982, 0.9701, 0.464, 0.8405, 0.5276, 0.8394, 0.5276, 0.8394, 0.5276, 0.8405, 0.5276, 0.8394, 0.5276, 0.8405, 0.5276, 0.8405, 0.527, 0.8405, 0.5276, 0.8412, 0.5276, 0.8405, 0.5276, 0.8394, 0.5276, 0.8388, 0.5276, 0.8405, 0.5276, 0.8388, 0.5276, 0.8394, 0.5276, 0.8408, 0.525, 0.8405, 0.5276, 0.8412, 0.5276, 0.981, 0.4802, 0.9826, 0.4756, 0.9651, 0.4946, 0.8405, 0.527, 0.8405, 0.5276, 0.8412, 0.5276, 0.8405, 0.527, 0.8405, 0.5276, 0.8412, 0.5276, 0.8405, 0.527, 0.8405, 0.5276, 0.8412, 0.5276, 0.8405, 0.527, 0.8405, 0.5276, 0.8412, 0.5276, 0.981, 0.4802, 0.9651, 0.4946, 0.9737, 0.5038, 0.8405, 0.527, 0.8405, 0.5276, 0.8412, 0.5276, 0.8405, 0.527, 0.8405, 0.5276, 0.8412, 0.5276, 0.9651, 0.494, 0.9858, 0.4815, 0.9737, 0.5038, 0.8405, 0.527, 0.8405, 0.5276, 0.8412, 0.5276, 0.8405, 0.527, 0.8405, 0.5276, 0.8412, 0.5276, 0.8405, 0.5276, 0.8394, 0.5276, 0.8394, 0.5276, 0.8405, 0.527, 0.8405, 0.5276, 0.8412, 0.5276, 0.8405, 0.5276, 0.8405, 0.5276, 0.8394, 0.5276, 0.8405, 0.527, 0.8405, 0.5276, 0.8412, 0.5276, 0.8405, 0.527, 0.8405, 0.5276, 0.8412, 0.5276, 0.8405, 0.527, 0.8405, 0.5276, 0.8412, 0.5276, 0.8405, 0.527, 0.8405, 0.5276, 0.8412, 0.5276, 0.8405, 0.527, 0.8405, 0.5276, 0.8412, 0.5276, 0.8405, 0.527, 0.8405, 0.5276, 0.8412, 0.5276, 0.9936, 0.5048, 0.987, 0.482, 0.9781, 0.4879, 0.8405, 0.527, 0.8405, 0.5276, 0.8412, 0.5276, 0.8405, 0.527, 0.8405, 0.5276, 0.8412, 0.5276, 0.9785, 0.4829, 0.9736, 0.4848, 0.9737, 0.5002, 0.8405, 0.527, 0.8405, 0.5276, 0.8412, 0.5276, 0.8405, 0.527, 0.8405, 0.5276, 0.8412, 0.5276, 0.9936, 0.5048, 0.9781, 0.4879, 0.9736, 0.4848, 0.9736, 0.4848, 0.9781, 0.4879, 0.9737, 0.5002, 0.9739, 0.4963, 0.988, 0.4943, 0.9687, 0.4901, 0.9739, 0.4963, 0.9786, 0.4852, 0.988, 0.4943, 0.8405, 0.527, 0.8405, 0.5276, 0.8412, 0.5276, 0.8405, 0.527, 0.8405, 0.5276, 0.8412, 0.5276, 0.8405, 0.527, 0.8405, 0.5276, 0.8412, 0.5276, 0.8405, 0.527, 0.8405, 0.5276, 0.8412, 0.5276, 0.8405, 0.527, 0.8405, 0.5276, 0.8412, 0.5276, 0.07244, 0.05186, 0.06836, 0.01336, 0.07853, 0.01336, 0.07244, 0.05186, 0.07853, 0.01336, 0.07398, 0.05186, 0.9448, 0.4755, 0.8854, 0.4756, 0.9429, 0.5063, 0.8854, 0.4756, 0.8847, 0.5054, 0.9429, 0.5063, 0.8847, 0.5054, 0.9017, 0.5301, 0.9429, 0.5063, 0.9429, 0.5063, 0.9017, 0.5301, 0.9289, 0.5301, 0.8824, 0.4561, 0.885, 0.4777, 0.9446, 0.478, 0.9436, 0.4565, 0.8824, 0.4561, 0.9446, 0.478, 0.07898, 0.01371, 0.07898, 0.01858, 0.07853, 0.03503, 0.07853, 0.01336, 0.07853, 0.03503, 0.07398, 0.05186, 0.07398, 0.05186, 0.07853, 0.03503, 0.07398, 0.05523, 0.07853, 0.01336, 0.07898, 0.05523, 0.06836, 0.01336, 0.06836, 0.01336, 0.07898, 0.05523, 0.06836, 0.05523, 0.06853, 0.01864, 0.06836, 0.01336, 0.06836, 0.03428, 0.07244, 0.05523, 0.06836, 0.03428, 0.07244, 0.05186, 0.06836, 0.03428, 0.06836, 0.01336, 0.07244, 0.05186, 0.8832, 0.4559, 0.8832, 0.4675, 0.9438, 0.4673, 0.9438, 0.4559, 0.8832, 0.4559, 0.9438, 0.4673, 0.07244, 0.05184, 0.07876, 0.01391, 0.07898, 0.05184, 0.8793, 0.5039, 0.8994, 0.5292, 0.9441, 0.5048, 0.9441, 0.5048, 0.8994, 0.5292, 0.9267, 0.5292, 0.07876, 0.01391, 0.07898, 0.01829, 0.07853, 0.03488, 0.07876, 0.01391, 0.07853, 0.03488, 0.07898, 0.05184, 0.07898, 0.05184, 0.07853, 0.03488, 0.07898, 0.05523, 0.07898, 0.01336, 0.07898, 0.05523, 0.06836, 0.01336, 0.06836, 0.01336, 0.07898, 0.05523, 0.06836, 0.05523, 0.06853, 0.01834, 0.06836, 0.01336, 0.06836, 0.03413, 0.07244, 0.05523, 0.06836, 0.03413, 0.07244, 0.05184, 0.06836, 0.03413, 0.06836, 0.01336, 0.07244, 0.05184, 0.882, 0.4648, 0.882, 0.4774, 0.9451, 0.4771, 0.945, 0.4648, 0.882, 0.4648, 0.9451, 0.4771, 0.2405, 0.04673, 0.2343, 0.04607, 0.2303, 0.05414, 0.2396, 0.05322, 0.2405, 0.04673, 0.2303, 0.05414, 0.2182, 0.04622, 0.2073, 0.04673, 0.222, 0.05407, 0.222, 0.05407, 0.2073, 0.04673, 0.2071, 0.05308, 0.1469, 0.01807, 0.1471, 0.01807, 0.1469, 0.01807, 0.1469, 0.01807, 0.1469, 0.01807, 0.1469, 0.01899, 0.1469, 0.01807, 0.1471, 0.01807, 0.146, 0.01807, 0.7996, 0.527, 0.792, 0.527, 0.795, 0.527, 0.1462, 0.01807, 0.146, 0.01807, 0.1462, 0.01807, 0.1462, 0.01807, 0.1462, 0.01807, 0.1461, 0.01899, 0.1461, 0.01899, 0.1469, 0.01807, 0.1469, 0.01899, 0.1462, 0.01807, 0.1469, 0.01807, 0.1461, 0.01899, 0.2396, 0.05322, 0.2071, 0.05308, 0.2449, 0.0489, 0.2449, 0.0489, 0.2071, 0.05308, 0.2033, 0.04843, 0.2071, 0.05308, 0.2073, 0.04673, 0.2033, 0.04843, 0.2405, 0.04673, 0.2396, 0.05322, 0.2449, 0.0489, 0.752, 0.4204, 0.868, 0.4204, 0.752, 0.522, 0.868, 0.4204, 0.868, 0.522, 0.752, 0.522, 0.2359, 0.03031, 0.2449, 0.0489, 0.2465, 0.02888, 0.2039, 0.02863, 0.2033, 0.04843, 0.2134, 0.03067, 0.2033, 0.04843, 0.2182, 0.04622, 0.2243, 0.04092, 0.2182, 0.04622, 0.2343, 0.04607, 0.2243, 0.04092, 0.2343, 0.04607, 0.2449, 0.0489, 0.2243, 0.04092, 0.2449, 0.0489, 0.2359, 0.03031, 0.2243, 0.04092, 0.2359, 0.03031, 0.2134, 0.03067, 0.2243, 0.04092, 0.2134, 0.03067, 0.2033, 0.04843, 0.2243, 0.04092, 0.1978, 0.0268, 0.1844, 0.04848, 0.1112, 0.03062, 0.1103, 0.04853, 0.1112, 0.03062, 0.1844, 0.04848, 0.1844, 0.04848, 0.1858, 0.05414, 0.1103, 0.04853, 0.1858, 0.05414, 0.1978, 0.0268, 0.1112, 0.03062, 0.1112, 0.03062, 0.1103, 0.04853, 0.1858, 0.05414, 0.1844, 0.04848, 0.1979, 0.02947, 0.1103, 0.04853, 0.1114, 0.0324, 0.1103, 0.04853, 0.1979, 0.02947, 0.1807, 0.0533, 0.1844, 0.04848, 0.1103, 0.04853, 0.1979, 0.02947, 0.1807, 0.0533, 0.1114, 0.0324, 0.1103, 0.04853, 0.1114, 0.0324, 0.1807, 0.0533, 0.2396, 0.05322, 0.2303, 0.05414, 0.222, 0.05407, 0.222, 0.05407, 0.2071, 0.05308, 0.2396, 0.05322, 0.07876, 0.01391, 0.07244, 0.05184, 0.06836, 0.01336, 0.1112, 0.03062, 0.1103, 0.04853, 0.1103, 0.04853, 0.1112, 0.03062, 0.1103, 0.04853, 0.1112, 0.03062, 0.1103, 0.04853, 0.1114, 0.0324, 0.1114, 0.0324, 0.1103, 0.04853, 0.1114, 0.0324, 0.1103, 0.04853, 0.2359, 0.03031, 0.2465, 0.02888, 0.2456, 0.004725, 0.2039, 0.02863, 0.2134, 0.03067, 0.2018, 0.004454, 0.2134, 0.03067, 0.2359, 0.03031, 0.2456, 0.004725, 0.2018, 0.004454, 0.2134, 0.03067, 0.2456, 0.004725, 0.1734, 0.009454, 0.1734, 0.01508, 0.1734, 0.007267, 0.1677, 0.01508, 0.1734, 0.01508, 0.1677, 0.009454, 0.1734, 0.01508, 0.1734, 0.009454, 0.1734, 0.007267, 0.1734, 0.01508, 0.1677, 0.01508, 0.1677, 0.009454, 0.1315, 0.01336, 0.1315, 0.01428, 0.1326, 0.01428, 0.1315, 0.01336, 0.1326, 0.01428, 0.1326, 0.01336, 0.1315, 0.01336, 0.1315, 0.01428, 0.1326, 0.01428, 0.1315, 0.01336, 0.1326, 0.01428, 0.1326, 0.01336, 0.1315, 0.01336, 0.1315, 0.01428, 0.1326, 0.01428, 0.1315, 0.01336, 0.1326, 0.01428, 0.1326, 0.01336, 0.1315, 0.01336, 0.1315, 0.01428, 0.1326, 0.01428, 0.1315, 0.01336, 0.1326, 0.01428, 0.1326, 0.01336, 0.1315, 0.01336, 0.1315, 0.01428, 0.1326, 0.01428, 0.1315, 0.01336, 0.1326, 0.01428, 0.1326, 0.01336, 0.1315, 0.01336, 0.1315, 0.01428, 0.1326, 0.01428, 0.1315, 0.01336, 0.1326, 0.01428, 0.1326, 0.01336, 0.1315, 0.01336, 0.1315, 0.01428, 0.1326, 0.01428, 0.1315, 0.01336, 0.1326, 0.01428, 0.1326, 0.01336, 0.1315, 0.01336, 0.1315, 0.01428, 0.1326, 0.01428, 0.1315, 0.01336, 0.1326, 0.01428, 0.1326, 0.01336, 0.08898, 0.08508, 0.08898, 0.1013, 0.07273, 0.1013, 0.08898, 0.08508, 0.08898, 0.1013, 0.07273, 0.1013, 0.08898, 0.08508, 0.08898, 0.1013, 0.07273, 0.1013, 0.08898, 0.08508, 0.07273, 0.1013, 0.07273, 0.08508, 0.08898, 0.08508, 0.08898, 0.1013, 0.07273, 0.1013, 0.08898, 0.08508, 0.08898, 0.1013, 0.07273, 0.1013, 0.1315, 0.01336, 0.1315, 0.01428, 0.1326, 0.01428, 0.1315, 0.01336, 0.1326, 0.01428, 0.1326, 0.01336, 0.1315, 0.01336, 0.1315, 0.01428, 0.1326, 0.01428, 0.1315, 0.01336, 0.1326, 0.01428, 0.1326, 0.01336, 0.1315, 0.01336, 0.1315, 0.01428, 0.1326, 0.01428, 0.1315, 0.01336, 0.1326, 0.01428, 0.1326, 0.01336, 0.1315, 0.01336, 0.1315, 0.01428, 0.1326, 0.01428, 0.1315, 0.01336, 0.1326, 0.01428, 0.1326, 0.01336, 0.1315, 0.01336, 0.1315, 0.01428, 0.1326, 0.01428, 0.1315, 0.01336, 0.1326, 0.01428, 0.1326, 0.01336, 0.1315, 0.01336, 0.1315, 0.01428, 0.1326, 0.01428, 0.1315, 0.01336, 0.1315, 0.01428, 0.1326, 0.01428, 0.1315, 0.01336, 0.1326, 0.01428, 0.1326, 0.01336, 0.1315, 0.01336, 0.1315, 0.01428, 0.1326, 0.01428, 0.1315, 0.01336, 0.1315, 0.01428, 0.1326, 0.01428, 0.1315, 0.01336, 0.1326, 0.01428, 0.1326, 0.01336, 0.1315, 0.01336, 0.1315, 0.01428, 0.1326, 0.01428, 0.08898, 0.08508, 0.08898, 0.1013, 0.07273, 0.1013, 0.08898, 0.08508, 0.07273, 0.1013, 0.07273, 0.08508, 0.08898, 0.08508, 0.08898, 0.1013, 0.07273, 0.1013, 0.08898, 0.08508, 0.07273, 0.1013, 0.07273, 0.08508, 0.08898, 0.08508, 0.08898, 0.1013, 0.07273, 0.1013, 0.08898, 0.08508, 0.07273, 0.1013, 0.07273, 0.08508, 0.08898, 0.08508, 0.08898, 0.1013, 0.07273, 0.1013, 0.08898, 0.08508, 0.07273, 0.1013, 0.07273, 0.08508, 0.1315, 0.01336, 0.1315, 0.01428, 0.1326, 0.01428, 0.1315, 0.01336, 0.1326, 0.01428, 0.1326, 0.01336, 0.1315, 0.01336, 0.1315, 0.01428, 0.1326, 0.01428, 0.1315, 0.01336, 0.1315, 0.01428, 0.1326, 0.01428, 0.1315, 0.01336, 0.1315, 0.01428, 0.1326, 0.01428, 0.1315, 0.01336, 0.1326, 0.01428, 0.1326, 0.01336, 0.08898, 0.08508, 0.08898, 0.1013, 0.07273, 0.1013, 0.08898, 0.08508, 0.07273, 0.1013, 0.07273, 0.08508, 0.1315, 0.01336, 0.1315, 0.01428, 0.1326, 0.01428, 0.1315, 0.01336, 0.1315, 0.01428, 0.1326, 0.01428, 0.1315, 0.01336, 0.1315, 0.01428, 0.1326, 0.01428, 0.1315, 0.01336, 0.1315, 0.01428, 0.1326, 0.01428, 0.1315, 0.01336, 0.1315, 0.01428, 0.1326, 0.01428, 0.08898, 0.08508, 0.08898, 0.1013, 0.07273, 0.1013, 0.08898, 0.08508, 0.07273, 0.1013, 0.07273, 0.08508, 0.08898, 0.08508, 0.08898, 0.1013, 0.07273, 0.1013, 0.08898, 0.08508, 0.07273, 0.1013, 0.07273, 0.08508, 0.08898, 0.08508, 0.08898, 0.1013, 0.07273, 0.1013, 0.08898, 0.08508, 0.07273, 0.1013, 0.07273, 0.08508, 0.08898, 0.08508, 0.08898, 0.1013, 0.07273, 0.1013, 0.08898, 0.08508, 0.07273, 0.1013, 0.07273, 0.08508, 0.08898, 0.08508, 0.08898, 0.1013, 0.07273, 0.1013, 0.08898, 0.08508, 0.07273, 0.1013, 0.07273, 0.08508, 0.08898, 0.08508, 0.08898, 0.1013, 0.07273, 0.1013, 0.08898, 0.08508, 0.07273, 0.1013, 0.07273, 0.08508, 0.08898, 0.08508, 0.08898, 0.1013, 0.07273, 0.1013, 0.08898, 0.08508, 0.07273, 0.1013, 0.07273, 0.08508, 0.08898, 0.08508, 0.08898, 0.1013, 0.07273, 0.1013, 0.08898, 0.08508, 0.07273, 0.1013, 0.07273, 0.08508, 0.08898, 0.08508, 0.08898, 0.1013, 0.07273, 0.1013, 0.08898, 0.08508, 0.07273, 0.1013, 0.07273, 0.08508, 0.08898, 0.08508, 0.08898, 0.1013, 0.07273, 0.1013, 0.08898, 0.08508, 0.07273, 0.1013, 0.07273, 0.08508, 0.08898, 0.08508, 0.08898, 0.1013, 0.07273, 0.1013, 0.08898, 0.08508, 0.07273, 0.1013, 0.07273, 0.08508, 0.08898, 0.08508, 0.08898, 0.1013, 0.07273, 0.1013, 0.08898, 0.08508, 0.07273, 0.1013, 0.07273, 0.08508, 0.08898, 0.08508, 0.08898, 0.1013, 0.07273, 0.1013, 0.08898, 0.08508, 0.07273, 0.1013, 0.07273, 0.08508, 0.08898, 0.08508, 0.08898, 0.1013, 0.07273, 0.1013, 0.08898, 0.08508, 0.07273, 0.1013, 0.07273, 0.08508, 0.08898, 0.08508, 0.08898, 0.1013, 0.07273, 0.1013, 0.08898, 0.08508, 0.07273, 0.1013, 0.07273, 0.08508, 0.08898, 0.08508, 0.08898, 0.1013, 0.07273, 0.1013, 0.08898, 0.08508, 0.07273, 0.1013, 0.07273, 0.08508, 0.08898, 0.08508, 0.08898, 0.1013, 0.07273, 0.1013, 0.08898, 0.08508, 0.07273, 0.1013, 0.07273, 0.08508, 0.08898, 0.08508, 0.08898, 0.1013, 0.07273, 0.1013, 0.08898, 0.08508, 0.07273, 0.1013, 0.07273, 0.08508, 0.08898, 0.08508, 0.08898, 0.1013, 0.07273, 0.1013, 0.08898, 0.08508, 0.07273, 0.1013, 0.07273, 0.08508, 0.08898, 0.08508, 0.08898, 0.1013, 0.07273, 0.1013, 0.08898, 0.08508, 0.07273, 0.1013, 0.07273, 0.08508, 0.08898, 0.08508, 0.08898, 0.1013, 0.07273, 0.1013, 0.08898, 0.08508, 0.07273, 0.1013, 0.07273, 0.08508, 0.08898, 0.08508, 0.08898, 0.1013, 0.07273, 0.1013, 0.08898, 0.08508, 0.07273, 0.1013, 0.07273, 0.08508, 0.08898, 0.08508, 0.08898, 0.1013, 0.07273, 0.1013, 0.08898, 0.08508, 0.07273, 0.1013, 0.07273, 0.08508, 0.08898, 0.08508, 0.08898, 0.1013, 0.07273, 0.1013, 0.08898, 0.08508, 0.07273, 0.1013, 0.07273, 0.08508, 0.1315, 0.01336, 0.1315, 0.01428, 0.1326, 0.01428, 0.1315, 0.01336, 0.1326, 0.01428, 0.1326, 0.01336, 0.1315, 0.01428, 0.1315, 0.01428, 0.1321, 0.01428, 0.1315, 0.01428, 0.1321, 0.01428, 0.1321, 0.01428, 0.1315, 0.01428, 0.1326, 0.01428, 0.1326, 0.01428, 0.1315, 0.01428, 0.1326, 0.01428, 0.1326, 0.01428, 0.1734, 0.009454, 0.1734, 0.01508, 0.1677, 0.009454, 0.1734, 0.01508, 0.1734, 0.009454, 0.1677, 0.009454, 0.4668, 0.3572, 0.4668, 0.127, 0.7129, 0.127, 0.4668, 0.3572, 0.7129, 0.127, 0.7129, 0.3572, 0.4668, 0.4629, 0.4668, 0.3572, 0.7129, 0.3572, 0.4668, 0.4629, 0.7129, 0.3572, 0.7129, 0.4629])
me_body_prm0_material_1.materials.append(mat_material_1)
me_body_prm0_material_1.use_remesh_preserve_volume = False
me_body_prm0_material_1.use_remesh_preserve_attributes = False
me_body_prm0_material_1.use_mirror_vertex_groups = False
me_body_prm0_material_1.update()

# ---- objects
ob_body_prm0_material_1 = bpy.data.objects.new('body.prm0_Material#1', me_body_prm0_material_1)
ob_lamp = bpy.data.objects.new('Lamp', light_spot)
ob_camera = bpy.data.objects.new('Camera', cam_camera)

# ---- transforms, parenting, visibility, modifiers, constraints
ob_body_prm0_material_1.location = (0.0, 0.0, 0.0)
ob_body_prm0_material_1.lock_rotations_4d = False
ob_body_prm0_material_1.empty_display_type = 'ARROWS'
ob_body_prm0_material_1.lineart.crease_threshold = 0.0
ob_lamp.location = (4.076, 1.005, 5.904)
ob_lamp.rotation_euler = (0.6503, 0.05522, 1.866)
ob_lamp.lock_rotations_4d = False
ob_lamp.empty_display_type = 'ARROWS'
ob_lamp.color = (0.0, 0.0, 0.0, 0.0)
ob_lamp.lineart.crease_threshold = 0.0
ob_camera.location = (7.481, -6.508, 5.344)
ob_camera.rotation_euler = (1.109, 0.01082, 0.8149)
ob_camera.lock_rotations_4d = False
ob_camera.empty_display_type = 'ARROWS'
ob_camera.color = (0.0, 0.0, 0.0, 0.0)
ob_camera.display_type = 'WIRE'
ob_camera.lineart.crease_threshold = 0.0

# ---- collection membership
col_collection_1.objects.link(ob_body_prm0_material_1)
col_collection_1.objects.link(ob_lamp)
col_collection_1.objects.link(ob_camera)

# ---- scene / render settings (as saved in the file)
scene.camera = ob_camera
scene.frame_start = 1; scene.frame_end = 250; scene.frame_set(1)
scene.render.engine = 'BLENDER_EEVEE_NEXT'
scene.render.image_settings.file_format = 'JPEG'
scene.render.image_settings.color_mode = 'RGB'
scene.render.image_settings.compression = 90
scene.render.resolution_x = 800
scene.render.resolution_y = 600
scene.render.pixel_aspect_x = 100.0
scene.render.pixel_aspect_y = 100.0
scene.render.fps = 25
scene.render.dither_intensity = 0.0
scene.render.use_compositing = False
scene.render.use_sequencer = False
scene.render.bake_margin = 2
scene.render.bake_bias = 0.0
scene.render.use_stamp_time = False
scene.render.use_stamp_date = False
scene.render.use_stamp_frame = False
scene.render.use_stamp_camera = False
scene.render.use_stamp_scene = False
scene.render.use_stamp_filename = False
scene.render.use_stamp_render_time = False
scene.render.stamp_font_size = 0
scene.cycles.use_denoising = False
scene.cycles.samples = 10
scene.cycles.sampling_pattern = 'TABULATED_SOBOL'
scene.cycles.light_sampling_threshold = 0.0
scene.cycles.use_adaptive_sampling = False
scene.cycles.use_light_tree = False
scene.cycles.blur_glossy = 0.0
scene.cycles.volume_bounces = 1
scene.cycles.pixel_filter_type = 'GAUSSIAN'
scene.cycles.sample_clamp_indirect = 0.0
scene.view_settings.view_transform = 'Raw'
bpy.context.view_layer.update()
